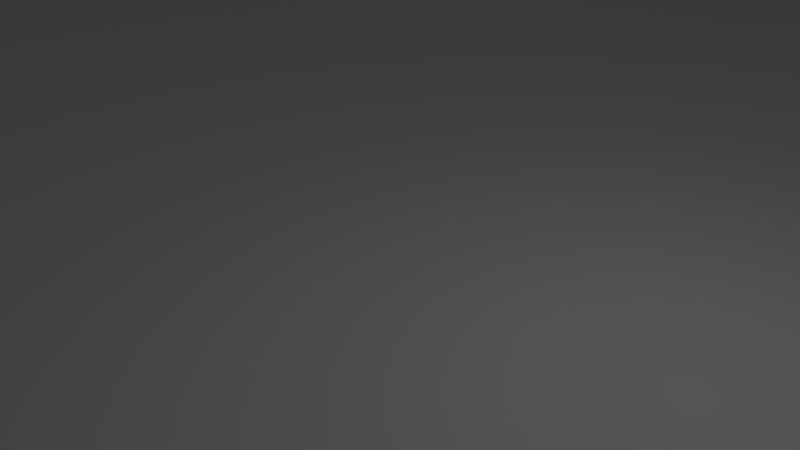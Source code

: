 # Source: opi_1.3_-_Vented.blend  (saved by Blender 2.79.0; exported with 4.5.12 LTS)
import bpy
from mathutils import Matrix  # noqa: F401  (used for matrix-valued properties, if any)

bpy.ops.wm.read_factory_settings(use_empty=True)
scene = bpy.context.scene
scene.name = 'Scene'

# ---- collections
col_collection_1 = bpy.data.collections.new('Collection 1'); scene.collection.children.link(col_collection_1)

# ---- world
world_world = bpy.data.worlds.new('World'); scene.world = world_world
world_world.color = (0.05088, 0.05088, 0.05088)
world_world.use_sun_shadow = False
world_world.sun_shadow_jitter_overblur = 0.0
world_world.cycles.sampling_method = 'MANUAL'

# ---- cameras
cam_camera = bpy.data.cameras.new('Camera')
cam_camera.clip_end = 100.0
cam_camera.lens = 35.0
cam_camera.sensor_width = 32.0
cam_camera.sensor_height = 18.0
cam_camera.ortho_scale = 7.314
cam_camera.dof.focus_distance = 0.0
cam_camera.dof.aperture_fstop = 128.0

# ---- lights
light_lamp = bpy.data.lights.new('Lamp', 'POINT')
light_lamp.transmission_factor = 0.0
light_lamp.cutoff_distance = 30.0
light_lamp.energy = 100.0
light_lamp.shadow_buffer_clip_start = 1.001
light_lamp.shadow_soft_size = 0.1
light_lamp.shadow_maximum_resolution = 0.006
light_lamp.use_absolute_resolution = True

# ---- meshes
me_orangepi_zero_case_bottom = bpy.data.meshes.new('Orangepi-Zero-Case-Bottom')
me_orangepi_zero_case_bottom.from_pydata([(28.27, 22.0, -1.5), (28.27, 22.0, 4.0), (28.27, 11.5, 4.0), (26.0, -22.0, -1.5), (26.0, -22.0, 4.0), (28.27, 11.5, 4.0), (24.5, 11.5, 4.0), (-23.75, 23.3, 4.0), (-24.5, 24.6, 4.0), (-25.12, 24.12, 4.0), (24.06, 23.06, 4.0), (27.4, 24.12, 4.0), (26.77, 24.6, 4.0), (23.75, 23.3, 4.0), (-23.78, -24.9, 4.0), (-23.39, -23.45, 4.0), (-23.75, -23.3, 4.0), (-24.5, -24.6, 4.0), (-24.06, -23.06, 4.0), (-25.12, -24.12, 4.0), (23.39, 23.45, 4.0), (26.05, 24.9, 4.0), (24.5, -24.6, 4.0), (25.12, -24.12, 4.0), (23.75, -23.3, 4.0), (24.06, -23.06, 4.0), (25.6, -23.5, 4.0), (24.3, -22.75, 4.0), (23.0, 23.5, 4.0), (25.27, 25.0, 4.0), (23.78, -24.9, 4.0), (23.39, -23.45, 4.0), (25.9, -22.78, 4.0), (24.45, -22.39, 4.0), (-24.3, -22.75, 4.0), (-25.6, -23.5, 4.0), (23.0, -25.0, 4.0), (23.0, -23.5, 4.0), (24.5, -22.0, 4.0), (-24.45, -22.39, 4.0), (-25.9, -22.78, 4.0), (-24.5, -22.0, 4.0), (-26.0, -22.0, 4.0), (24.5, 11.5, 4.0), (24.5, 22.0, 4.0), (24.45, 22.39, 4.0), (28.17, 22.78, 4.0), (-24.5, 22.0, 4.0), (-26.0, 22.0, 4.0), (24.3, 22.75, 4.0), (27.87, 23.5, 4.0), (-23.0, 23.5, 4.0), (-23.0, 25.0, 4.0), (-24.45, 22.39, 4.0), (-25.9, 22.78, 4.0), (-23.0, -25.0, 4.0), (-23.0, -23.5, 4.0), (-23.39, 23.45, 4.0), (-23.78, 24.9, 4.0), (-24.3, 22.75, 4.0), (-25.6, 23.5, 4.0), (-24.06, 23.06, 4.0), (26.05, 24.9, -1.5), (25.27, 25.0, -1.5), (26.77, 24.6, -1.5), (27.4, 24.12, -1.5), (27.87, 23.5, -1.5), (28.17, 22.78, -1.5), (25.5, -22.0, -2.0), (27.77, 22.0, -2.0), (25.9, -22.78, -1.5), (25.6, -23.5, -1.5), (25.12, -24.12, -1.5), (24.5, -24.6, -1.5), (23.78, -24.9, -1.5), (23.0, -25.0, -1.5), (24.5, 17.17, -0.5), (24.5, 20.83, 1.025), (24.5, 22.0, 0.5902), (24.5, 19.94, 1.121), (24.5, 19.11, 1.011), (24.5, 18.2, 0.684), (24.5, 17.17, 0.1213), (24.5, -17.17, 0.1213), (24.5, -17.97, 0.5754), (24.5, -17.17, -0.5), (24.5, -18.7, 0.8868), (24.5, -19.68, 1.107), (24.5, -20.48, 1.088), (24.5, -21.22, 0.9163), (24.5, -22.0, 0.5902), (23.24, -23.48, 0.4834), (23.0, -23.5, 0.5902), (23.53, -23.4, 0.3815), (23.8, -23.27, 0.3171), (24.03, -23.09, 0.2932), (24.23, -22.85, 0.309), (24.36, -22.64, 0.3505), (24.43, -22.47, 0.3999), (24.48, -22.27, 0.4704), (24.49, -22.13, 0.5298), (-20.68, -23.5, 1.107), (-21.48, -23.5, 1.088), (-22.22, -23.5, 0.9163), (-23.0, -23.5, 0.5902), (-19.7, -23.5, 0.8868), (-18.97, -23.5, 0.5754), (-18.17, -23.5, 0.1213), (18.17, -23.5, 0.1213), (18.17, -23.5, -0.5), (-18.17, -23.5, -0.5), (21.83, -23.5, 1.025), (20.94, -23.5, 1.121), (20.11, -23.5, 1.011), (19.2, -23.5, 0.684), (-24.48, -22.24, 0.4833), (-24.5, -22.0, 0.5902), (-24.4, -22.53, 0.3814), (-24.27, -22.8, 0.317), (-24.09, -23.03, 0.2932), (-23.85, -23.23, 0.3091), (-23.64, -23.36, 0.3506), (-23.47, -23.43, 0.4), (-23.27, -23.48, 0.4705), (-23.13, -23.49, 0.5299), (-24.5, 19.68, 1.107), (-24.5, 20.48, 1.088), (-24.5, 21.22, 0.9163), (-24.5, 22.0, 0.5902), (-24.5, 18.7, 0.8868), (-24.5, 17.97, 0.5754), (-24.5, 17.17, 0.1213), (-24.5, -17.17, 0.1213), (-24.5, -17.17, -0.5), (-24.5, 17.17, -0.5), (-24.5, -20.83, 1.025), (-24.5, -19.94, 1.121), (-24.5, -19.11, 1.011), (-24.5, -18.2, 0.684), (-23.24, 23.48, 0.4823), (-23.0, 23.5, 0.5902), (-23.53, 23.4, 0.3796), (-23.81, 23.26, 0.3151), (-23.99, 23.13, 0.2949), (-24.2, 22.9, 0.303), (-24.34, 22.68, 0.3409), (-24.41, 22.5, 0.3885), (-24.47, 22.3, 0.4574), (-24.49, 22.14, 0.5232), (-21.83, 23.5, 1.025), (-20.94, 23.5, 1.121), (-20.11, 23.5, 1.011), (-19.2, 23.5, 0.684), (-18.17, 23.5, 0.1213), (18.17, 23.5, -0.5), (-18.17, 23.5, -0.5), (18.17, 23.5, 0.1213), (18.97, 23.5, 0.5754), (19.7, 23.5, 0.8868), (20.68, 23.5, 1.107), (21.48, 23.5, 1.088), (22.22, 23.5, 0.9163), (23.0, 23.5, 0.5902), (24.47, 22.29, 0.464), (24.38, 22.58, 0.3652), (24.23, 22.86, 0.3074), (24.03, 23.09, 0.2933), (23.8, 23.27, 0.3177), (23.61, 23.37, 0.3598), (23.39, 23.45, 0.4244), (23.18, 23.49, 0.5062), (-23.0, 25.0, -1.5), (-25.9, 22.78, -1.5), (-26.0, 22.0, -1.5), (-25.6, 23.5, -1.5), (-25.12, 24.12, -1.5), (-24.5, 24.6, -1.5), (-23.78, 24.9, -1.5), (-26.0, -22.0, -1.5), (-23.78, -24.9, -1.5), (-23.0, -25.0, -1.5), (-24.5, -24.6, -1.5), (-25.12, -24.12, -1.5), (-25.6, -23.5, -1.5), (-25.9, -22.78, -1.5), (27.69, 22.65, -2.0), (27.44, 23.25, -2.0), (27.04, 23.77, -2.0), (26.52, 24.17, -2.0), (25.92, 24.41, -2.0), (25.27, 24.5, -2.0), (23.0, -24.5, -2.0), (23.65, -24.41, -2.0), (24.25, -24.17, -2.0), (24.77, -23.77, -2.0), (25.17, -23.25, -2.0), (25.41, -22.65, -2.0), (23.55, -22.4, -2.0), (22.88, -22.96, -2.0), (24.07, -21.69, -2.0), (22.08, -23.33, -2.0), (24.39, -20.87, -2.0), (21.22, -23.49, -2.0), (24.5, -20.0, -2.0), (20.34, -23.44, -2.0), (-24.47, -20.44, -2.0), (-24.25, -21.29, -2.0), (-25.5, -22.0, -2.0), (24.39, -19.13, -2.0), (19.51, -23.17, -2.0), (-24.47, -19.56, -2.0), (-24.25, -18.71, -2.0), (-18.45, 17.6, -2.0), (18.77, 17.3, -2.0), (18.77, -17.3, -2.0), (18.17, 17.94, -2.0), (-18.45, -17.6, -2.0), (-19.12, 17.04, -2.0), (-19.12, -17.04, -2.0), (-17.93, 18.31, -2.0), (17.75, 18.71, -2.0), (-19.92, 16.67, -2.0), (-19.92, -16.67, -2.0), (-17.61, 19.13, -2.0), (17.53, 19.56, -2.0), (-20.78, 16.51, -2.0), (-20.78, -16.51, -2.0), (-17.5, 20.0, -2.0), (17.53, 20.44, -2.0), (-21.66, 16.56, -2.0), (-21.66, -16.56, -2.0), (-17.61, 20.87, -2.0), (17.75, 21.29, -2.0), (-22.49, 16.83, -2.0), (-22.49, -16.83, -2.0), (-17.93, 21.69, -2.0), (18.17, 22.06, -2.0), (22.88, 17.04, -2.0), (23.55, -17.6, -2.0), (22.88, -17.04, -2.0), (23.55, 17.6, -2.0), (24.07, 18.31, -2.0), (24.07, -18.31, -2.0), (-23.23, 17.3, -2.0), (-23.23, -17.3, -2.0), (22.08, 16.67, -2.0), (22.08, -16.67, -2.0), (-18.45, 22.4, -2.0), (18.77, 22.7, -2.0), (24.39, 19.13, -2.0), (21.22, 16.51, -2.0), (21.22, -16.51, -2.0), (-23.83, 17.94, -2.0), (-23.83, -17.94, -2.0), (-18.45, -22.4, -2.0), (18.17, -22.06, -2.0), (18.77, -22.7, -2.0), (-19.12, 22.96, -2.0), (-19.12, -22.96, -2.0), (20.34, 16.56, -2.0), (20.34, -16.56, -2.0), (-24.25, 18.71, -2.0), (-17.93, -21.69, -2.0), (17.75, -21.29, -2.0), (24.5, 20.0, -2.0), (24.39, 20.87, -2.0), (-19.92, -23.33, -2.0), (-17.61, -20.87, -2.0), (17.53, -20.44, -2.0), (19.51, 16.83, -2.0), (19.51, -16.83, -2.0), (-17.5, -20.0, -2.0), (17.53, -19.56, -2.0), (24.07, 21.69, -2.0), (-17.61, -19.13, -2.0), (17.75, -18.71, -2.0), (-23.0, -24.5, -2.0), (-20.78, -23.49, -2.0), (-21.66, -23.44, -2.0), (23.55, 22.4, -2.0), (-22.49, -23.17, -2.0), (-23.65, -24.41, -2.0), (-17.93, -18.31, -2.0), (18.17, -17.94, -2.0), (-25.5, 22.0, -2.0), (-24.47, 19.56, -2.0), (-24.47, 20.44, -2.0), (-24.25, 21.29, -2.0), (-23.83, 22.06, -2.0), (-23.0, 24.5, -2.0), (-21.66, 23.44, -2.0), (-22.49, 23.17, -2.0), (-20.78, 23.49, -2.0), (-19.92, 23.33, -2.0), (-25.41, 22.65, -2.0), (-23.65, 24.41, -2.0), (-23.23, 22.7, -2.0), (22.88, 22.96, -2.0), (-25.17, 23.25, -2.0), (-24.25, 24.17, -2.0), (-24.77, 23.77, -2.0), (20.34, 23.44, -2.0), (19.51, 23.17, -2.0), (-23.23, -22.7, -2.0), (-24.25, -24.17, -2.0), (-24.77, -23.77, -2.0), (22.08, 23.33, -2.0), (-23.83, -22.06, -2.0), (-25.17, -23.25, -2.0), (21.22, 23.49, -2.0), (-25.41, -22.65, -2.0), (22.88, 23.25, 0.8713), (22.28, 22.71, 1.621), (24.03, 22.2, 0.8713), (22.91, 22.31, 1.621), (18.49, 22.79, 0.8713), (18.81, 22.05, 1.621), (19.39, 22.53, 1.621), (17.27, 22.52, 0.1213), (17.57, 21.53, 0.8713), (18.37, 21.45, 1.621), (16.7, 21.32, 0.1213), (16.5, 20.0, 0.1213), (16.67, 18.78, 0.1213), (17.57, 18.47, 0.8713), (18.0, 20.0, 1.621), (18.09, 19.25, 1.621), (18.37, 18.55, 1.621), (18.09, 20.75, 1.621), (21.56, 22.95, 1.621), (20.81, 22.99, 1.621), (20.07, 22.85, 1.621), (23.79, 18.9, 1.621), (23.98, 19.62, 1.621), (23.98, 20.38, 1.621), (17.16, 17.66, 0.1213), (18.49, 17.21, 0.8713), (18.81, 17.95, 1.621), (19.39, 17.47, 1.621), (17.93, 16.71, 0.1213), (18.94, 16.0, 0.1213), (19.84, 16.43, 0.8713), (20.07, 17.15, 1.621), (20.81, 17.01, 1.621), (20.09, 15.59, 0.1213), (21.39, 16.27, 0.8713), (21.56, 17.05, 1.621), (21.32, 15.51, 0.1213), (22.52, 15.76, 0.1213), (22.88, 16.75, 0.8713), (22.28, 17.29, 1.621), (22.91, 17.69, 1.621), (23.61, 16.33, 0.1213), (23.43, 18.24, 1.621), (23.79, 21.1, 1.621), (23.43, 21.76, 1.621), (17.27, 22.52, -0.5), (16.7, 21.32, -0.5), (16.5, 20.0, -0.5), (16.67, 18.78, -0.5), (17.16, 17.66, -0.5), (17.93, 16.71, -0.5), (18.94, 16.0, -0.5), (20.09, 15.59, -0.5), (21.32, 15.51, -0.5), (22.52, 15.76, -0.5), (23.61, 16.33, -0.5), (18.94, -16.0, -0.5), (20.09, -15.59, -0.5), (-17.16, 17.66, -0.5), (16.5, -20.0, -0.5), (16.67, -18.78, -0.5), (-16.67, -18.78, -0.5), (-17.93, 16.71, -0.5), (-16.5, -20.0, -0.5), (-17.93, -16.71, -0.5), (-18.94, 16.0, -0.5), (-18.94, -16.0, -0.5), (17.93, -16.71, -0.5), (-16.67, 18.78, -0.5), (17.16, -17.66, -0.5), (-17.16, -17.66, -0.5), (-20.09, 15.59, -0.5), (-20.09, -15.59, -0.5), (-16.5, 20.0, -0.5), (-21.32, 15.51, -0.5), (-21.32, -15.51, -0.5), (-16.7, 21.32, -0.5), (-22.52, 15.76, -0.5), (-22.52, -15.76, -0.5), (-17.27, 22.52, -0.5), (23.61, -16.33, -0.5), (-23.61, -16.33, -0.5), (-23.61, 16.33, -0.5), (22.52, -15.76, -0.5), (21.32, -15.51, -0.5), (-17.27, -22.52, -0.5), (17.27, -22.52, -0.5), (16.7, -21.32, -0.5), (-16.7, -21.32, -0.5), (17.27, -22.52, 0.1213), (16.7, -21.32, 0.1213), (16.5, -20.0, 0.1213), (16.67, -18.78, 0.1213), (17.16, -17.66, 0.1213), (17.93, -16.71, 0.1213), (18.94, -16.0, 0.1213), (20.09, -15.59, 0.1213), (21.32, -15.51, 0.1213), (22.52, -15.76, 0.1213), (23.61, -16.33, 0.1213), (23.98, -19.66, 1.621), (24.0, -20.0, 1.621), (21.0, -23.0, 1.621), (20.66, -22.98, 1.621), (23.98, -20.34, 1.621), (18.0, -20.0, 1.621), (18.02, -19.66, 1.621), (20.33, -22.92, 1.621), (18.08, -19.33, 1.621), (20.01, -22.83, 1.621), (18.17, -19.01, 1.621), (19.7, -22.7, 1.621), (18.3, -18.7, 1.621), (19.4, -22.54, 1.621), (23.92, -20.67, 1.621), (18.46, -18.4, 1.621), (19.13, -22.35, 1.621), (18.65, -18.13, 1.621), (18.88, -22.12, 1.621), (18.88, -17.88, 1.621), (18.65, -21.87, 1.621), (19.13, -17.65, 1.621), (19.4, -17.46, 1.621), (18.46, -21.6, 1.621), (23.83, -20.99, 1.621), (18.3, -21.3, 1.621), (19.7, -17.3, 1.621), (18.17, -20.99, 1.621), (20.01, -17.17, 1.621), (18.08, -20.67, 1.621), (20.33, -17.08, 1.621), (18.02, -20.34, 1.621), (23.7, -21.3, 1.621), (20.66, -17.02, 1.621), (23.54, -21.6, 1.621), (21.0, -17.0, 1.621), (21.34, -17.02, 1.621), (21.67, -17.08, 1.621), (23.35, -21.87, 1.621), (21.99, -17.17, 1.621), (22.3, -17.3, 1.621), (23.12, -22.12, 1.621), (22.6, -17.46, 1.621), (22.87, -22.35, 1.621), (22.87, -17.65, 1.621), (22.6, -22.54, 1.621), (23.12, -17.88, 1.621), (23.35, -18.13, 1.621), (22.3, -22.7, 1.621), (21.99, -22.83, 1.621), (23.54, -18.4, 1.621), (21.67, -22.92, 1.621), (23.7, -18.7, 1.621), (23.83, -19.01, 1.621), (21.34, -22.98, 1.621), (23.92, -19.33, 1.621), (-23.98, -20.34, 1.621), (-24.0, -20.0, 1.621), (-20.66, -22.98, 1.621), (-21.0, -23.0, 1.621), (-20.33, -22.92, 1.621), (-18.02, -19.66, 1.621), (-18.0, -20.0, 1.621), (-16.5, -20.0, 0.1213), (-16.67, -18.78, 0.1213), (-20.01, -22.83, 1.621), (-18.08, -19.33, 1.621), (-23.92, -20.67, 1.621), (-19.7, -22.7, 1.621), (-18.17, -19.01, 1.621), (-18.3, -18.7, 1.621), (-17.16, -17.66, 0.1213), (-19.4, -22.54, 1.621), (-19.13, -22.35, 1.621), (-23.83, -20.99, 1.621), (-18.46, -18.4, 1.621), (-18.65, -18.13, 1.621), (-18.88, -22.12, 1.621), (-17.93, -16.71, 0.1213), (-17.27, -22.52, 0.1213), (-18.88, -17.88, 1.621), (-18.65, -21.87, 1.621), (-19.13, -17.65, 1.621), (-23.7, -21.3, 1.621), (-18.46, -21.6, 1.621), (-19.4, -17.46, 1.621), (-18.3, -21.3, 1.621), (-16.7, -21.32, 0.1213), (-18.94, -16.0, 0.1213), (-18.17, -20.99, 1.621), (-19.7, -17.3, 1.621), (-18.08, -20.67, 1.621), (-20.01, -17.17, 1.621), (-20.09, -15.59, 0.1213), (-18.02, -20.34, 1.621), (-23.54, -21.6, 1.621), (-20.33, -17.08, 1.621), (-23.35, -21.87, 1.621), (-20.66, -17.02, 1.621), (-21.32, -15.51, 0.1213), (-21.0, -17.0, 1.621), (-23.12, -22.12, 1.621), (-21.34, -17.02, 1.621), (-21.67, -17.08, 1.621), (-22.52, -15.76, 0.1213), (-22.87, -22.35, 1.621), (-21.99, -17.17, 1.621), (-22.3, -17.3, 1.621), (-23.61, -16.33, 0.1213), (-22.6, -22.54, 1.621), (-22.6, -17.46, 1.621), (-22.3, -22.7, 1.621), (-22.87, -17.65, 1.621), (-23.12, -17.88, 1.621), (-21.99, -22.83, 1.621), (-23.35, -18.13, 1.621), (-21.67, -22.92, 1.621), (-23.54, -18.4, 1.621), (-21.34, -22.98, 1.621), (-23.7, -18.7, 1.621), (-23.83, -19.01, 1.621), (-23.92, -19.33, 1.621), (-23.98, -19.66, 1.621), (-23.98, 19.66, 1.621), (-24.0, 20.0, 1.621), (-23.98, 20.34, 1.621), (-21.0, 23.0, 1.621), (-20.66, 22.98, 1.621), (-16.5, 20.0, 0.1213), (-18.0, 20.0, 1.621), (-18.02, 19.66, 1.621), (-16.67, 18.78, 0.1213), (-20.33, 22.92, 1.621), (-18.08, 19.33, 1.621), (-20.01, 22.83, 1.621), (-18.17, 19.01, 1.621), (-19.7, 22.7, 1.621), (-18.3, 18.7, 1.621), (-17.16, 17.66, 0.1213), (-19.4, 22.54, 1.621), (-23.92, 20.67, 1.621), (-18.46, 18.4, 1.621), (-19.13, 22.35, 1.621), (-18.65, 18.13, 1.621), (-17.93, 16.71, 0.1213), (-18.88, 22.12, 1.621), (-18.88, 17.88, 1.621), (-17.27, 22.52, 0.1213), (-18.65, 21.87, 1.621), (-19.13, 17.65, 1.621), (-19.4, 17.46, 1.621), (-23.83, 20.99, 1.621), (-18.94, 16.0, 0.1213), (-18.46, 21.6, 1.621), (-16.7, 21.32, 0.1213), (-18.3, 21.3, 1.621), (-19.7, 17.3, 1.621), (-18.17, 20.99, 1.621), (-20.01, 17.17, 1.621), (-20.09, 15.59, 0.1213), (-18.08, 20.67, 1.621), (-20.33, 17.08, 1.621), (-23.7, 21.3, 1.621), (-18.02, 20.34, 1.621), (-20.66, 17.02, 1.621), (-21.32, 15.51, 0.1213), (-23.54, 21.6, 1.621), (-21.0, 17.0, 1.621), (-21.34, 17.02, 1.621), (-21.67, 17.08, 1.621), (-22.52, 15.76, 0.1213), (-23.35, 21.87, 1.621), (-21.99, 17.17, 1.621), (-22.3, 17.3, 1.621), (-23.12, 22.12, 1.621), (-23.61, 16.33, 0.1213), (-22.6, 17.46, 1.621), (-22.87, 22.35, 1.621), (-22.87, 17.65, 1.621), (-22.6, 22.54, 1.621), (-23.12, 17.88, 1.621), (-23.35, 18.13, 1.621), (-22.3, 22.7, 1.621), (-23.54, 18.4, 1.621), (-21.99, 22.83, 1.621), (-21.67, 22.92, 1.621), (-23.7, 18.7, 1.621), (-23.83, 19.01, 1.621), (-21.34, 22.98, 1.621), (-23.92, 19.33, 1.621), (21.93, -17.15, -1.5), (21.19, -17.01, -1.5), (22.61, -17.47, -1.5), (23.19, -17.95, -1.5), (23.91, -20.75, -1.5), (24.0, -20.0, -1.5), (23.63, -18.55, -1.5), (23.63, -21.45, -1.5), (23.91, -19.25, -1.5), (23.19, -22.05, -1.5), (22.61, -22.53, -1.5), (21.93, -22.85, -1.5), (21.19, -22.99, -1.5), (20.44, -22.95, -1.5), (19.72, -22.71, -1.5), (19.09, -22.31, -1.5), (18.57, -21.76, -1.5), (18.21, -21.1, -1.5), (18.02, -20.38, -1.5), (18.02, -19.62, -1.5), (18.21, -18.9, -1.5), (18.57, -18.24, -1.5), (19.09, -17.69, -1.5), (19.72, -17.29, -1.5), (20.44, -17.05, -1.5), (21.93, 22.85, -1.5), (21.19, 22.99, -1.5), (22.61, 22.53, -1.5), (23.19, 22.05, -1.5), (23.91, 19.25, -1.5), (24.0, 20.0, -1.5), (23.63, 21.45, -1.5), (23.63, 18.55, -1.5), (23.91, 20.75, -1.5), (23.19, 17.95, -1.5), (22.61, 17.47, -1.5), (21.93, 17.15, -1.5), (21.19, 17.01, -1.5), (20.44, 17.05, -1.5), (19.72, 17.29, -1.5), (19.09, 17.69, -1.5), (18.57, 18.24, -1.5), (18.21, 18.9, -1.5), (18.02, 19.62, -1.5), (18.02, 20.38, -1.5), (18.21, 21.1, -1.5), (18.57, 21.76, -1.5), (19.09, 22.31, -1.5), (19.72, 22.71, -1.5), (20.44, 22.95, -1.5), (-20.07, 22.85, -1.5), (-20.81, 22.99, -1.5), (-19.39, 22.53, -1.5), (-18.81, 22.05, -1.5), (-18.09, 19.25, -1.5), (-18.0, 20.0, -1.5), (-18.37, 21.45, -1.5), (-18.37, 18.55, -1.5), (-18.09, 20.75, -1.5), (-18.81, 17.95, -1.5), (-19.39, 17.47, -1.5), (-20.07, 17.15, -1.5), (-20.81, 17.01, -1.5), (-21.56, 17.05, -1.5), (-22.28, 17.29, -1.5), (-22.91, 17.69, -1.5), (-23.43, 18.24, -1.5), (-23.79, 18.9, -1.5), (-23.98, 19.62, -1.5), (-23.98, 20.38, -1.5), (-23.79, 21.1, -1.5), (-23.43, 21.76, -1.5), (-22.91, 22.31, -1.5), (-22.28, 22.71, -1.5), (-21.56, 22.95, -1.5), (-20.07, -17.15, -1.5), (-20.81, -17.01, -1.5), (-19.39, -17.47, -1.5), (-18.81, -17.95, -1.5), (-18.09, -20.75, -1.5), (-18.0, -20.0, -1.5), (-18.37, -18.55, -1.5), (-18.37, -21.45, -1.5), (-18.09, -19.25, -1.5), (-18.81, -22.05, -1.5), (-19.39, -22.53, -1.5), (-20.07, -22.85, -1.5), (-20.81, -22.99, -1.5), (-21.56, -22.95, -1.5), (-22.28, -22.71, -1.5), (-22.91, -22.31, -1.5), (-23.43, -21.76, -1.5), (-23.79, -21.1, -1.5), (-23.98, -20.38, -1.5), (-23.98, -19.62, -1.5), (-23.79, -18.9, -1.5), (-23.43, -18.24, -1.5), (-22.91, -17.69, -1.5), (-22.28, -17.29, -1.5), (-21.56, -17.05, -1.5), (20.81, 22.99, 2.5), (21.56, 22.95, 2.5), (20.07, 22.85, 2.5), (19.39, 22.53, 2.5), (18.09, 19.25, 2.5), (18.0, 20.0, 2.5), (18.81, 22.05, 2.5), (18.37, 18.55, 2.5), (18.37, 21.45, 2.5), (18.81, 17.95, 2.5), (18.09, 20.75, 2.5), (19.39, 17.47, 2.5), (20.07, 17.15, 2.5), (20.81, 17.01, 2.5), (21.56, 17.05, 2.5), (22.28, 17.29, 2.5), (22.91, 17.69, 2.5), (23.43, 18.24, 2.5), (23.79, 18.9, 2.5), (23.98, 19.62, 2.5), (23.98, 20.38, 2.5), (23.79, 21.1, 2.5), (23.43, 21.76, 2.5), (22.91, 22.31, 2.5), (22.28, 22.71, 2.5), (18.02, -19.66, 2.5), (18.0, -20.0, 2.5), (18.08, -19.33, 2.5), (18.17, -19.01, 2.5), (18.3, -18.7, 2.5), (18.46, -18.4, 2.5), (18.65, -18.13, 2.5), (18.88, -17.88, 2.5), (19.13, -17.65, 2.5), (19.4, -17.46, 2.5), (19.7, -17.3, 2.5), (20.01, -17.17, 2.5), (20.33, -17.08, 2.5), (20.66, -17.02, 2.5), (21.0, -17.0, 2.5), (21.34, -17.02, 2.5), (21.67, -17.08, 2.5), (21.99, -17.17, 2.5), (22.3, -17.3, 2.5), (22.6, -17.46, 2.5), (22.87, -17.65, 2.5), (23.12, -17.88, 2.5), (23.35, -18.13, 2.5), (23.54, -18.4, 2.5), (23.7, -18.7, 2.5), (23.83, -19.01, 2.5), (23.92, -19.33, 2.5), (23.98, -19.66, 2.5), (24.0, -20.0, 2.5), (23.98, -20.34, 2.5), (23.92, -20.67, 2.5), (23.83, -20.99, 2.5), (23.7, -21.3, 2.5), (23.54, -21.6, 2.5), (23.35, -21.87, 2.5), (23.12, -22.12, 2.5), (22.87, -22.35, 2.5), (22.6, -22.54, 2.5), (22.3, -22.7, 2.5), (21.99, -22.83, 2.5), (21.67, -22.92, 2.5), (21.34, -22.98, 2.5), (21.0, -23.0, 2.5), (20.66, -22.98, 2.5), (20.33, -22.92, 2.5), (20.01, -22.83, 2.5), (19.7, -22.7, 2.5), (19.4, -22.54, 2.5), (19.13, -22.35, 2.5), (18.88, -22.12, 2.5), (18.65, -21.87, 2.5), (18.46, -21.6, 2.5), (18.3, -21.3, 2.5), (18.17, -20.99, 2.5), (18.08, -20.67, 2.5), (18.02, -20.34, 2.5), (-18.02, -19.66, 2.5), (-18.0, -20.0, 2.5), (-18.08, -19.33, 2.5), (-18.17, -19.01, 2.5), (-18.3, -18.7, 2.5), (-18.46, -18.4, 2.5), (-18.65, -18.13, 2.5), (-18.88, -17.88, 2.5), (-19.13, -17.65, 2.5), (-19.4, -17.46, 2.5), (-19.7, -17.3, 2.5), (-20.01, -17.17, 2.5), (-20.33, -17.08, 2.5), (-20.66, -17.02, 2.5), (-21.0, -17.0, 2.5), (-21.34, -17.02, 2.5), (-21.67, -17.08, 2.5), (-21.99, -17.17, 2.5), (-22.3, -17.3, 2.5), (-22.6, -17.46, 2.5), (-22.87, -17.65, 2.5), (-23.12, -17.88, 2.5), (-23.35, -18.13, 2.5), (-23.54, -18.4, 2.5), (-23.7, -18.7, 2.5), (-23.83, -19.01, 2.5), (-23.92, -19.33, 2.5), (-23.98, -19.66, 2.5), (-24.0, -20.0, 2.5), (-23.98, -20.34, 2.5), (-23.92, -20.67, 2.5), (-23.83, -20.99, 2.5), (-23.7, -21.3, 2.5), (-23.54, -21.6, 2.5), (-23.35, -21.87, 2.5), (-23.12, -22.12, 2.5), (-22.87, -22.35, 2.5), (-22.6, -22.54, 2.5), (-22.3, -22.7, 2.5), (-21.99, -22.83, 2.5), (-21.67, -22.92, 2.5), (-21.34, -22.98, 2.5), (-21.0, -23.0, 2.5), (-20.66, -22.98, 2.5), (-20.33, -22.92, 2.5), (-20.01, -22.83, 2.5), (-19.7, -22.7, 2.5), (-19.4, -22.54, 2.5), (-19.13, -22.35, 2.5), (-18.88, -22.12, 2.5), (-18.65, -21.87, 2.5), (-18.46, -21.6, 2.5), (-18.3, -21.3, 2.5), (-18.17, -20.99, 2.5), (-18.08, -20.67, 2.5), (-18.02, -20.34, 2.5), (-18.02, 19.66, 2.5), (-18.0, 20.0, 2.5), (-18.08, 19.33, 2.5), (-18.17, 19.01, 2.5), (-18.3, 18.7, 2.5), (-18.46, 18.4, 2.5), (-18.65, 18.13, 2.5), (-18.88, 17.88, 2.5), (-19.13, 17.65, 2.5), (-19.4, 17.46, 2.5), (-19.7, 17.3, 2.5), (-20.01, 17.17, 2.5), (-20.33, 17.08, 2.5), (-20.66, 17.02, 2.5), (-21.0, 17.0, 2.5), (-21.34, 17.02, 2.5), (-21.67, 17.08, 2.5), (-21.99, 17.17, 2.5), (-22.3, 17.3, 2.5), (-22.6, 17.46, 2.5), (-22.87, 17.65, 2.5), (-23.12, 17.88, 2.5), (-23.35, 18.13, 2.5), (-23.54, 18.4, 2.5), (-23.7, 18.7, 2.5), (-23.83, 19.01, 2.5), (-23.92, 19.33, 2.5), (-23.98, 19.66, 2.5), (-24.0, 20.0, 2.5), (-23.98, 20.34, 2.5), (-23.92, 20.67, 2.5), (-23.83, 20.99, 2.5), (-23.7, 21.3, 2.5), (-23.54, 21.6, 2.5), (-23.35, 21.87, 2.5), (-23.12, 22.12, 2.5), (-22.87, 22.35, 2.5), (-22.6, 22.54, 2.5), (-22.3, 22.7, 2.5), (-21.99, 22.83, 2.5), (-21.67, 22.92, 2.5), (-21.34, 22.98, 2.5), (-21.0, 23.0, 2.5), (-20.66, 22.98, 2.5), (-20.33, 22.92, 2.5), (-20.01, 22.83, 2.5), (-19.7, 22.7, 2.5), (-19.4, 22.54, 2.5), (-19.13, 22.35, 2.5), (-18.88, 22.12, 2.5), (-18.65, 21.87, 2.5), (-18.46, 21.6, 2.5), (-18.3, 21.3, 2.5), (-18.17, 20.99, 2.5), (-18.08, 20.67, 2.5), (-18.02, 20.34, 2.5), (21.78, -17.1, -0.5), (22.5, -17.4, -0.5), (23.12, -17.88, -0.5), (24.0, -20.0, -0.5), (23.9, -20.78, -0.5), (23.6, -18.5, -0.5), (23.6, -21.5, -0.5), (23.9, -19.22, -0.5), (23.12, -22.12, -0.5), (22.5, -22.6, -0.5), (21.78, -22.9, -0.5), (21.0, -23.0, -0.5), (20.22, -22.9, -0.5), (19.5, -22.6, -0.5), (18.88, -22.12, -0.5), (18.4, -21.5, -0.5), (18.1, -20.78, -0.5), (18.0, -20.0, -0.5), (18.1, -19.22, -0.5), (18.4, -18.5, -0.5), (18.88, -17.88, -0.5), (19.5, -17.4, -0.5), (20.22, -17.1, -0.5), (21.0, -17.0, -0.5), (22.5, 22.6, -0.5), (21.78, 22.9, -0.5), (23.12, 22.12, -0.5), (24.0, 20.0, -0.5), (23.9, 19.22, -0.5), (23.6, 21.5, -0.5), (23.9, 20.78, -0.5), (23.6, 18.5, -0.5), (23.12, 17.88, -0.5), (22.5, 17.4, -0.5), (21.78, 17.1, -0.5), (21.0, 17.0, -0.5), (20.22, 17.1, -0.5), (19.5, 17.4, -0.5), (18.88, 17.88, -0.5), (18.4, 18.5, -0.5), (18.1, 19.22, -0.5), (18.0, 20.0, -0.5), (18.1, 20.78, -0.5), (18.4, 21.5, -0.5), (18.88, 22.12, -0.5), (19.5, 22.6, -0.5), (20.22, 22.9, -0.5), (21.0, 23.0, -0.5), (-21.56, 22.95, -0.5), (-20.81, 22.99, -0.5), (-20.07, 22.85, -0.5), (-18.09, 19.25, -0.5), (-18.0, 20.0, -0.5), (-19.39, 22.53, -0.5), (-18.37, 18.55, -0.5), (-18.81, 22.05, -0.5), (-18.37, 21.45, -0.5), (-18.81, 17.95, -0.5), (-18.09, 20.75, -0.5), (-19.39, 17.47, -0.5), (-20.07, 17.15, -0.5), (-20.81, 17.01, -0.5), (-21.56, 17.05, -0.5), (-22.28, 17.29, -0.5), (-22.91, 17.69, -0.5), (-23.43, 18.24, -0.5), (-23.79, 18.9, -0.5), (-23.98, 19.62, -0.5), (-23.98, 20.38, -0.5), (-23.79, 21.1, -0.5), (-23.43, 21.76, -0.5), (-22.91, 22.31, -0.5), (-22.28, 22.71, -0.5), (-20.81, -17.01, -0.5), (-21.56, -17.05, -0.5), (-20.07, -17.15, -0.5), (-18.09, -20.75, -0.5), (-18.0, -20.0, -0.5), (-19.39, -17.47, -0.5), (-18.81, -17.95, -0.5), (-18.37, -21.45, -0.5), (-18.37, -18.55, -0.5), (-18.81, -22.05, -0.5), (-18.09, -19.25, -0.5), (-19.39, -22.53, -0.5), (-20.07, -22.85, -0.5), (-20.81, -22.99, -0.5), (-21.56, -22.95, -0.5), (-22.28, -22.71, -0.5), (-22.91, -22.31, -0.5), (-23.43, -21.76, -0.5), (-23.79, -21.1, -0.5), (-23.98, -20.38, -0.5), (-23.98, -19.62, -0.5), (-23.79, -18.9, -0.5), (-23.43, -18.24, -0.5), (-22.91, -17.69, -0.5), (-22.28, -17.29, -0.5), (19.91, 21.03, 2.5), (20.2, 21.27, 2.5), (22.21, 19.12, 2.5), (21.96, 18.84, 2.5), (22.21, 20.88, 2.5), (21.96, 21.16, 2.5), (21.64, 21.36, 2.5), (19.69, 20.72, 2.5), (19.55, 20.37, 2.5), (22.39, 20.55, 2.5), (21.64, 18.64, 2.5), (21.28, 18.53, 2.5), (21.28, 21.47, 2.5), (19.5, 20.0, 2.5), (20.91, 18.5, 2.5), (22.49, 20.19, 2.5), (19.55, 19.63, 2.5), (20.91, 21.5, 2.5), (20.54, 18.57, 2.5), (19.69, 19.28, 2.5), (22.49, 19.81, 2.5), (20.2, 18.73, 2.5), (20.54, 21.43, 2.5), (19.91, 18.97, 2.5), (22.39, 19.45, 2.5), (19.69, -19.28, 2.5), (19.69, -20.72, 2.5), (19.55, -20.37, 2.5), (20.54, -18.57, 2.5), (20.2, -18.73, 2.5), (21.28, -18.53, 2.5), (21.64, -18.64, 2.5), (22.21, -19.12, 2.5), (19.91, -21.03, 2.5), (20.2, -21.27, 2.5), (19.91, -18.97, 2.5), (21.96, -21.16, 2.5), (21.96, -18.84, 2.5), (22.21, -20.88, 2.5), (21.64, -21.36, 2.5), (22.39, -20.55, 2.5), (21.28, -21.47, 2.5), (22.49, -20.19, 2.5), (20.91, -21.5, 2.5), (22.49, -19.81, 2.5), (19.5, -20.0, 2.5), (20.91, -18.5, 2.5), (20.54, -21.43, 2.5), (19.55, -19.63, 2.5), (22.39, -19.45, 2.5), (-19.69, -19.28, 2.5), (-19.55, -20.37, 2.5), (-19.69, -20.72, 2.5), (-20.54, -18.57, 2.5), (-20.2, -18.73, 2.5), (-21.64, -18.64, 2.5), (-21.28, -18.53, 2.5), (-22.21, -19.12, 2.5), (-19.91, -21.03, 2.5), (-20.2, -21.27, 2.5), (-19.91, -18.97, 2.5), (-21.96, -21.16, 2.5), (-21.96, -18.84, 2.5), (-22.21, -20.88, 2.5), (-21.64, -21.36, 2.5), (-22.39, -20.55, 2.5), (-21.28, -21.47, 2.5), (-22.49, -20.19, 2.5), (-20.91, -21.5, 2.5), (-22.49, -19.81, 2.5), (-19.5, -20.0, 2.5), (-20.91, -18.5, 2.5), (-20.54, -21.43, 2.5), (-19.55, -19.63, 2.5), (-22.39, -19.45, 2.5), (-19.69, 19.28, 2.5), (-19.69, 20.72, 2.5), (-19.55, 20.37, 2.5), (-20.54, 18.57, 2.5), (-20.2, 18.73, 2.5), (-21.28, 18.53, 2.5), (-21.64, 18.64, 2.5), (-22.21, 19.12, 2.5), (-19.91, 21.03, 2.5), (-20.2, 21.27, 2.5), (-19.91, 18.97, 2.5), (-21.96, 21.16, 2.5), (-21.96, 18.84, 2.5), (-22.21, 20.88, 2.5), (-21.64, 21.36, 2.5), (-22.39, 20.55, 2.5), (-21.28, 21.47, 2.5), (-22.49, 20.19, 2.5), (-20.91, 21.5, 2.5), (-22.49, 19.81, 2.5), (-20.91, 18.5, 2.5), (-19.5, 20.0, 2.5), (-20.54, 21.43, 2.5), (-19.55, 19.63, 2.5), (-22.39, 19.45, 2.5), (21.96, -21.16, 1.0), (21.64, -21.36, 1.0), (21.28, -21.47, 1.0), (19.55, -19.63, 1.0), (19.5, -20.0, 1.0), (20.91, -21.5, 1.0), (19.69, -19.28, 1.0), (20.54, -21.43, 1.0), (19.91, -18.97, 1.0), (20.2, -18.73, 1.0), (20.2, -21.27, 1.0), (19.91, -21.03, 1.0), (20.54, -18.57, 1.0), (19.69, -20.72, 1.0), (20.91, -18.5, 1.0), (19.55, -20.37, 1.0), (21.28, -18.53, 1.0), (21.64, -18.64, 1.0), (21.96, -18.84, 1.0), (22.21, -19.12, 1.0), (22.39, -19.45, 1.0), (22.49, -19.81, 1.0), (22.49, -20.19, 1.0), (22.39, -20.55, 1.0), (22.21, -20.88, 1.0), (21.96, 21.16, 1.0), (21.64, 21.36, 1.0), (21.28, 21.47, 1.0), (19.5, 20.0, 1.0), (19.55, 19.63, 1.0), (20.91, 21.5, 1.0), (19.69, 19.28, 1.0), (20.54, 21.43, 1.0), (19.91, 18.97, 1.0), (20.2, 18.73, 1.0), (20.2, 21.27, 1.0), (19.91, 21.03, 1.0), (20.54, 18.57, 1.0), (19.69, 20.72, 1.0), (20.91, 18.5, 1.0), (19.55, 20.37, 1.0), (21.28, 18.53, 1.0), (21.64, 18.64, 1.0), (21.96, 18.84, 1.0), (22.21, 19.12, 1.0), (22.39, 19.45, 1.0), (22.49, 19.81, 1.0), (22.49, 20.19, 1.0), (22.39, 20.55, 1.0), (22.21, 20.88, 1.0), (-22.21, 20.88, 1.0), (-21.96, 21.16, 1.0), (-21.64, 21.36, 1.0), (-19.5, 20.0, 1.0), (-21.28, 21.47, 1.0), (-19.55, 19.63, 1.0), (-19.69, 19.28, 1.0), (-20.91, 21.5, 1.0), (-19.91, 18.97, 1.0), (-20.54, 21.43, 1.0), (-20.2, 21.27, 1.0), (-20.2, 18.73, 1.0), (-19.91, 21.03, 1.0), (-20.54, 18.57, 1.0), (-19.69, 20.72, 1.0), (-19.55, 20.37, 1.0), (-20.91, 18.5, 1.0), (-21.28, 18.53, 1.0), (-21.64, 18.64, 1.0), (-21.96, 18.84, 1.0), (-22.21, 19.12, 1.0), (-22.39, 19.45, 1.0), (-22.49, 19.81, 1.0), (-22.49, 20.19, 1.0), (-22.39, 20.55, 1.0), (-22.21, -20.88, 1.0), (-21.96, -21.16, 1.0), (-21.64, -21.36, 1.0), (-19.5, -20.0, 1.0), (-21.28, -21.47, 1.0), (-19.55, -19.63, 1.0), (-19.69, -19.28, 1.0), (-20.91, -21.5, 1.0), (-19.91, -18.97, 1.0), (-20.54, -21.43, 1.0), (-20.2, -21.27, 1.0), (-20.2, -18.73, 1.0), (-19.91, -21.03, 1.0), (-20.54, -18.57, 1.0), (-19.69, -20.72, 1.0), (-19.55, -20.37, 1.0), (-20.91, -18.5, 1.0), (-21.28, -18.53, 1.0), (-21.64, -18.64, 1.0), (-21.96, -18.84, 1.0), (-22.21, -19.12, 1.0), (-22.39, -19.45, 1.0), (-22.49, -19.81, 1.0), (-22.49, -20.19, 1.0), (-22.39, -20.55, 1.0), (28.27, -1.5, 4.0), (24.5, -1.5, 4.0), (25.5, -5.578, -2.0), (28.27, -1.5, 0.4398), (28.27, 11.5, 0.4398), (24.5, 11.5, 0.4398), (24.5, -1.5, 0.4398), (26.0, -5.578, 4.0), (26.0, -5.578, -1.5), (28.27, -1.807, 4.0), (28.27, -1.807, -1.5), (27.61, -1.807, -2.0), (28.27, 16.75, 4.0), (28.27, 16.75, -1.5), (27.61, 16.75, -2.0), (21.28, 18.53, 2.5), (27.49, -1.5, 4.0), (27.49, 11.5, 4.0), (27.49, -1.5, 0.4398), (27.49, 11.5, 0.4398), (27.21, 17.38, 0.4398)], [], [(211, 253, 697, 696), (631, 634, 265, 264), (437, 736, 737, 439), (798, 797, 513, 514), (0, 67, 46, 1), (1148, 948, 951, 1150), (271, 267, 680, 681), (616, 615, 209, 256), (815, 814, 494, 506), (453, 745, 746, 455), (593, 876, 877, 595), (602, 625, 260, 251), (1176, 1174, 1060, 1064), (981, 689, 690, 982), (435, 757, 758, 443), (974, 683, 685, 976), (439, 737, 738, 441), (611, 610, 197, 198), (220, 224, 644, 643), (809, 808, 532, 533), (714, 713, 342, 343), (62, 63, 29, 21), (615, 614, 204, 209), (1144, 1143, 965, 966), (177, 176, 8, 58), (949, 654, 657, 950), (708, 705, 326, 327), (587, 857, 858, 589), (335, 323, 359, 360), (176, 175, 9, 8), (1176, 1177, 978, 979), (693, 692, 307, 206), (371, 403, 404, 380), (538, 881, 882, 543), (441, 738, 739, 444), (70, 71, 195, 196), (169, 168, 13, 20), (118, 117, 39, 34), (93, 91, 31), (119, 118, 34, 18), (164, 165, 313, 163), (97, 96, 27), (122, 121, 16, 15), (99, 98, 33), (934, 935, 1120, 1121), (926, 635, 636, 927), (567, 848, 849, 569), (625, 624, 270, 260), (1160, 957, 958, 1161), (1181, 1182, 970, 974), (91, 92, 37, 31), (323, 335, 324, 327, 326), (117, 115, 39), (143, 142, 7, 61), (96, 95, 25, 27), (121, 120, 16), (123, 122, 15), (100, 99, 33, 38), (43, 6, 44, 78, 77, 79, 80, 81, 82, 76, 85, 83, 84, 86, 87, 88, 89, 90, 100, 38, 1193, 1198, 1197), (785, 784, 477, 480), (600, 864, 865, 534), (94, 93, 31, 24), (500, 497, 495, 490, 498), (575, 578, 576, 570, 572), (141, 139, 57), (144, 61, 59), (144, 143, 61), (145, 144, 59), (147, 146, 53), (323, 326, 325, 322), (475, 474, 374, 372), (952, 950, 657, 659), (164, 45, 49), (164, 163, 45), (165, 164, 49), (317, 331, 158, 157), (120, 119, 18, 16), (168, 167, 13), (137, 136, 468, 533, 532), (319, 321, 328, 320), (1084, 1086, 1164, 1165), (1017, 1098, 1100, 1027), (182, 183, 308, 305), (1154, 1152, 947, 949), (1071, 1153, 1155, 1070), (178, 184, 40, 42), (268, 272, 620, 619), (1117, 1141, 996, 997), (309, 306, 626, 627), (561, 847, 848, 567), (583, 855, 856, 584), (821, 820, 522, 525), (284, 207, 178, 173), (658, 655, 223, 219), (226, 222, 676, 677), (596, 878, 879, 599), (703, 701, 330, 331), (1156, 1154, 949, 950), (784, 782, 472, 477), (705, 706, 325, 326), (172, 174, 298, 294), (712, 710, 337, 338), (1081, 1144, 1146, 1083), (1183, 1180, 1045, 1063), (1012, 1007, 1139, 1138), (395, 408, 409, 394), (1130, 1128, 992, 999), (379, 542, 549, 369), (309, 190, 189, 188, 187, 186, 185, 69, 208, 242, 238, 239, 246, 251, 260, 270, 214, 283, 216, 218, 222, 226, 230, 234, 244, 252, 243, 233, 229, 225, 221, 217, 212, 219, 223, 227, 231, 235, 232, 228, 224, 220, 215, 213, 269, 259, 250, 245, 237, 240, 241, 249, 264, 265, 273, 279, 297, 306), (1177, 1179, 976, 978), (344, 340, 362, 363), (1024, 1111, 1112, 1041), (421, 729, 730, 423), (286, 287, 671, 670), (179, 181, 304, 281), (633, 630, 249, 241), (333, 334, 721, 720), (1190, 1191, 985, 986), (1072, 1159, 1160, 1073), (1067, 1148, 1150, 1077), (971, 681, 680, 970), (990, 991, 1185, 1186), (1177, 1176, 1064, 1051), (346, 345, 349, 350), (1022, 1108, 1109, 1023), (947, 944, 651, 653), (688, 687, 266, 277), (1142, 1166, 963, 964), (114, 113, 418, 420, 422), (98, 97, 27, 33), (530, 528, 526, 138), (145, 146, 582, 585, 143, 144), (315, 156, 318), (314, 355, 313, 311), (942, 966, 674, 675), (319, 318, 321), (319, 315, 318), (1119, 1122, 941, 919), (28, 51, 140, 149, 150, 151, 152, 153, 155, 154, 156, 157, 158, 159, 160, 161, 162, 170), (904, 612, 613, 905), (1103, 1102, 907, 908), (170, 162, 311, 168, 169), (1147, 945, 948, 1148), (609, 606, 897, 901), (333, 80, 79), (121, 122, 123, 124, 104, 520, 516, 512, 119, 120), (401, 440, 442, 416, 402), (336, 338, 337), (894, 895, 1109, 1108), (336, 339, 340, 341, 342, 338), (345, 343, 342, 341, 344, 347), (341, 340, 344), (345, 346, 343), (1099, 1097, 905, 906), (345, 347, 348), (349, 351, 350), (349, 345, 348), (349, 348, 352), (351, 349, 352, 82, 353), (354, 334, 77), (354, 77, 78), (554, 557, 555, 549, 552), (170, 169, 20, 28), (131, 586, 589, 591), (311, 312, 314), (827, 826, 471, 476), (575, 851, 852, 578), (1135, 1134, 1002, 995), (182, 181, 17, 19), (712, 713, 714, 715, 716, 717, 995, 1002, 1003, 1006, 1010, 1013, 1015, 1011, 1008, 1005, 1000, 999, 992, 993, 1014, 1009, 1004, 998, 997, 996, 724, 725, 702, 701, 703, 704, 707, 709, 711, 706, 705, 708, 710), (554, 844, 845, 557), (70, 3, 4, 32), (590, 875, 876, 593), (422, 420, 771, 772), (725, 724, 314, 312), (1127, 1124, 1014, 993), (598, 597, 862, 863), (1032, 1115, 1116, 1030), (1074, 1162, 1163, 1091), (698, 697, 253, 244), (384, 379, 369, 373, 376, 382, 385, 388, 393, 134, 133, 392, 389, 386, 383, 377, 375, 381, 372, 374, 399, 396, 110, 109, 397, 398, 370, 371, 380, 378, 367, 368, 395, 394, 391, 85, 76, 366, 365, 364, 363, 362, 361, 360, 359, 358, 357, 356, 154, 155, 390, 387), (568, 566, 890, 891), (822, 821, 525, 527), (1163, 960, 961, 1164), (390, 558, 565, 387), (637, 636, 237, 245), (945, 655, 658, 948), (559, 556, 887, 888), (1168, 1169, 982, 983), (971, 970, 1182, 1170), (417, 726, 728, 419), (1124, 1122, 1009, 1014), (535, 536, 126, 125, 534), (477, 472, 473, 474, 475), (541, 544, 542, 539, 540), (152, 151, 543, 545, 547), (403, 419, 421), (604, 607, 899, 896), (551, 562, 127, 126, 536), (475, 482, 486, 481, 480), (491, 487, 486, 482, 489), (114, 427, 429), (492, 488, 107, 490), (108, 114, 429), (405, 430, 432), (400, 431, 434), (566, 568, 565, 558, 564), (1140, 1141, 923, 924), (401, 438, 440), (570, 563, 567, 569, 572), (146, 145, 59, 53), (412, 415, 88, 87, 411), (565, 571, 574, 540, 539), (511, 509, 507, 504, 510), (90, 89, 435, 443, 445), (408, 446, 447), (166, 165, 49, 10), (324, 335, 339, 336, 337, 327), (452, 454, 93, 94, 95), (111, 112, 113, 114, 108, 109, 110, 107, 106, 105, 101, 102, 103, 104, 124, 56, 37, 92), (410, 453, 455), (932, 933, 1123, 1125), (84, 83, 457), (84, 457, 458), (115, 117, 508, 506, 494, 116), (84, 458, 461), (494, 485, 478, 135, 116), (461, 463, 464, 86, 84), (136, 135, 478, 467, 468), (599, 537, 150, 149, 596), (328, 321, 322, 325), (417, 419, 403, 402, 416), (600, 534, 125, 129, 598), (581, 576, 579, 580, 583), (407, 406, 437, 439, 441), (480, 477, 475), (105, 106, 483, 479, 476), (484, 483, 106), (584, 587, 586, 581, 583), (1092, 1116, 900, 902), (601, 603, 895, 894), (488, 484, 106), (933, 934, 1121, 1123), (488, 106, 107), (493, 491, 489), (495, 492, 490), (436, 438, 401, 400, 434), (922, 925, 1136, 1137), (502, 500, 498), (139, 141, 588, 590, 593, 140), (115, 116, 41, 39), (549, 542, 546, 548, 552), (330, 329, 160, 159), (905, 613, 614, 906), (556, 559, 558, 153), (117, 118, 119, 512, 508), (513, 511, 510), (331, 330, 159, 158), (1115, 1114, 897, 898), (97, 98, 99, 100, 90, 445, 449, 452, 95, 96), (409, 408, 447, 448, 450), (451, 453, 410, 409, 450), (522, 520, 104, 103, 525), (523, 521, 519), (83, 410, 455, 457), (524, 132, 138), (526, 524, 138), (550, 553, 152, 547), (425, 435, 89, 88, 415), (167, 168, 311, 313, 165, 166), (538, 543, 151, 150, 537), (548, 842, 843, 552), (1155, 954, 955, 1158), (1179, 1181, 974, 976), (678, 676, 222, 218), (452, 761, 762, 454), (700, 699, 234, 230), (609, 607, 242, 208), (1021, 1101, 1104, 1020), (604, 603, 239, 238), (102, 101, 469, 470, 529), (414, 418, 113, 112, 413), (895, 896, 1110, 1109), (531, 530, 138, 137, 532), (542, 544, 546), (424, 427, 114, 422), (78, 163, 313, 355, 354), (101, 105, 476, 471, 469), (404, 403, 421, 423, 426), (428, 430, 405, 404, 426), (152, 553, 556), (429, 431, 400, 108), (153, 152, 556), (555, 557, 560), (124, 123, 15, 56), (558, 559, 564), (406, 405, 432, 433, 437), (565, 568, 571), (499, 504, 507, 503, 501), (505, 502, 498, 474, 473), (444, 446, 408, 407, 441), (128, 127, 562, 573, 577), (576, 578, 579), (332, 353, 82, 81), (510, 515, 517, 514, 513), (148, 128, 577, 582, 146, 147), (521, 518, 517, 515, 519), (1102, 1099, 906, 907), (585, 588, 141, 142, 143), (129, 125, 126, 127, 128, 148, 47, 41, 116, 135, 136, 137, 138, 132, 133, 134, 131, 130), (586, 587, 589), (519, 132, 524, 523), (130, 131, 591), (130, 591, 592), (329, 312, 161, 160), (130, 592, 594), (594, 597, 598, 129, 130), (459, 460, 462, 111, 92), (465, 413, 112, 111, 462), (466, 411, 87, 86, 464), (782, 783, 473, 472), (713, 712, 338, 342), (618, 617, 255, 263), (1038, 1106, 1108, 1022), (585, 873, 874, 588), (184, 183, 35, 40), (528, 530, 806, 805), (261, 252, 244, 253, 211, 210, 205, 206, 307, 303, 280, 278, 277, 266, 258, 254, 262, 267, 271, 274, 282, 216, 283, 275, 272, 268, 263, 255, 256, 209, 204, 202, 200, 198, 197, 199, 201, 203, 208, 69, 1206, 1203, 1194, 68, 196, 195, 194, 193, 192, 191, 276, 281, 304, 305, 308, 310, 207, 284, 294, 298, 300, 299, 295, 289, 190, 309, 301, 302, 248, 236, 232, 235, 247, 257, 293, 292, 290, 291, 296, 288, 287, 286, 285), (989, 990, 1186, 1187), (691, 690, 280, 303), (638, 637, 245, 250), (552, 843, 844, 554), (786, 785, 480, 481), (1026, 1102, 1103, 1025), (332, 333, 720, 719), (1016, 994, 995, 717, 718, 719, 720, 721, 722, 723, 724, 996, 1001, 1007, 1012), (1168, 1167, 1055, 1053), (699, 698, 244, 234), (562, 869, 870, 573), (603, 601, 246, 239), (526, 528, 805, 804), (991, 968, 1184, 1185), (962, 961, 669, 670), (227, 223, 655, 656), (956, 664, 665, 957), (65, 66, 186, 187), (578, 852, 853, 579), (685, 683, 262, 254), (1181, 1179, 1050, 1044), (970, 680, 683, 974), (690, 689, 278, 280), (316, 315, 319, 320), (664, 663, 225, 229), (1007, 1001, 1140, 1139), (1068, 1156, 1157, 1069), (580, 854, 855, 583), (206, 205, 694, 693), (610, 608, 199, 197), (1075, 1154, 1156, 1068), (1147, 1145, 946, 945), (814, 813, 485, 494), (368, 407, 408, 395), (175, 176, 299, 300), (665, 664, 229, 233), (1182, 1181, 1044, 1043), (687, 686, 258, 266), (667, 666, 243, 252), (716, 715, 346, 350), (635, 633, 241, 240), (535, 866, 867, 536), (944, 943, 652, 651), (607, 604, 238, 242), (794, 793, 503, 507), (1171, 1174, 980, 981), (614, 613, 202, 204), (663, 662, 221, 225), (963, 962, 670, 671), (573, 870, 871, 577), (1126, 1125, 1015, 1013), (957, 665, 666, 958), (1082, 1166, 1142, 1080), (1167, 1191, 1057, 1055), (951, 660, 661, 953), (825, 824, 470, 469), (952, 659, 656, 946), (1170, 1182, 1043, 1062), (1073, 1160, 1161, 1079), (67, 66, 50, 46), (640, 639, 259, 269), (643, 642, 215, 220), (1016, 1012, 1138, 1137), (75, 36, 55, 180), (419, 728, 729, 421), (975, 682, 684, 977), (948, 658, 660, 951), (348, 347, 364, 365), (174, 172, 54, 60), (540, 839, 838, 541), (1086, 1091, 1163, 1164), (973, 975, 1173, 1175), (1080, 1142, 1143, 1078), (975, 977, 1172, 1173), (210, 211, 696, 695), (502, 505, 837, 836), (416, 727, 726, 417), (543, 882, 883, 545), (448, 742, 743, 450), (649, 648, 248, 302), (612, 611, 198, 200), (1039, 1099, 1102, 1026), (264, 249, 630, 631), (1029, 1110, 1111, 1024), (466, 464, 751, 752), (1066, 1061, 1189, 1188), (600, 598, 863, 864), (978, 686, 687, 979), (1159, 956, 957, 1160), (460, 765, 766, 462), (977, 684, 681, 971), (980, 688, 689, 981), (617, 616, 256, 255), (224, 228, 645, 644), (175, 174, 60, 9), (1089, 1151, 1152, 1076), (546, 841, 842, 548), (553, 550, 885, 886), (551, 868, 869, 562), (964, 963, 671, 672), (382, 570, 576, 385), (984, 692, 693, 985), (388, 581, 586, 393), (483, 484, 830, 829), (577, 871, 872, 582), (1169, 1168, 1053, 1056), (987, 988, 1188, 1189), (530, 531, 807, 806), (369, 549, 555, 373), (1027, 1100, 1101, 1021), (1180, 1178, 1046, 1045), (384, 539, 542, 379), (636, 635, 240, 237), (1059, 1057, 1191, 1190), (584, 856, 857, 587), (440, 438, 779, 780), (73, 74, 192, 193), (796, 795, 509, 511), (979, 687, 688, 980), (1032, 1034, 1114, 1115), (534, 865, 866, 535), (817, 816, 508, 512), (1087, 1158, 1159, 1072), (416, 442, 781, 727), (674, 673, 296, 291), (2, 5, 1196, 1195, 1192, 1201, 1202, 1205, 1204), (64, 65, 187, 188), (597, 594, 861, 862), (965, 964, 672, 673), (531, 532, 808, 807), (174, 175, 300, 298), (1069, 1157, 1145, 1088), (431, 429, 775, 776), (378, 405, 406, 367), (181, 182, 305, 304), (675, 674, 291, 290), (958, 666, 667, 959), (550, 547, 884, 885), (566, 564, 889, 890), (972, 678, 679, 973), (991, 990, 698, 699), (642, 641, 213, 215), (666, 665, 233, 243), (523, 524, 803, 802), (592, 591, 859, 860), (445, 759, 760, 449), (810, 809, 533, 468), (171, 177, 58, 52), (709, 707, 316, 320), (191, 192, 74, 75), (574, 571, 892, 893), (632, 629, 279, 273), (800, 799, 517, 518), (1036, 1041, 1112, 1113), (1019, 1107, 1096, 1037), (430, 733, 734, 432), (428, 732, 733, 430), (1040, 1095, 1098, 1017), (492, 495, 833, 832), (352, 348, 365, 366), (465, 767, 768, 413), (1037, 1096, 1095, 1040), (623, 622, 283, 214), (180, 179, 281, 276), (456, 763, 764, 459), (251, 246, 601, 602), (499, 489, 375, 377), (1174, 1171, 1058, 1060), (1082, 1084, 1165, 1166), (1088, 1145, 1147, 1090), (983, 691, 692, 984), (967, 677, 676, 969), (788, 787, 486, 487), (397, 400, 401, 398), (972, 969, 676, 678), (450, 743, 744, 451), (540, 574, 893, 839), (1179, 1177, 1051, 1050), (789, 788, 487, 491), (457, 455, 746, 747), (801, 800, 518, 521), (537, 880, 881, 538), (415, 755, 756, 425), (397, 109, 108, 400), (579, 853, 854, 580), (1153, 953, 954, 1155), (588, 874, 875, 590), (826, 825, 469, 471), (68, 1194, 1200, 3), (792, 791, 496, 501), (1133, 1131, 1006, 1003), (582, 872, 873, 585), (207, 310, 184, 178), (69, 185, 67, 0), (572, 850, 851, 575), (650, 649, 302, 301), (411, 753, 754, 412), (802, 801, 521, 523), (515, 510, 386, 389), (547, 545, 883, 884), (599, 879, 880, 537), (429, 427, 774, 775), (1083, 1146, 1149, 1085), (955, 663, 664, 956), (824, 823, 529, 470), (718, 717, 351, 353), (949, 947, 653, 654), (436, 434, 777, 778), (442, 440, 780, 781), (793, 792, 501, 503), (641, 640, 269, 213), (412, 754, 755, 415), (449, 760, 761, 452), (634, 632, 273, 265), (1178, 1175, 1052, 1046), (536, 867, 868, 551), (423, 730, 731, 426), (659, 657, 235, 231), (673, 672, 288, 296), (654, 653, 257, 247), (380, 404, 405, 378), (1132, 1130, 999, 1000), (797, 796, 511, 513), (557, 845, 846, 560), (484, 488, 831, 830), (819, 818, 516, 520), (498, 490, 396, 399), (504, 499, 377, 383), (1076, 1152, 1154, 1075), (461, 458, 748, 749), (438, 436, 778, 779), (1137, 1136, 994, 1016), (466, 752, 753, 411), (1077, 1150, 1153, 1071), (791, 790, 493, 496), (556, 553, 886, 887), (340, 339, 361, 362), (479, 483, 829, 828), (463, 461, 749, 750), (62, 64, 188, 189), (976, 685, 686, 978), (1157, 952, 946, 1145), (1150, 951, 953, 1153), (275, 283, 622, 621), (190, 289, 171, 63), (433, 735, 736, 437), (1121, 1120, 1005, 1008), (524, 526, 804, 803), (1033, 1094, 1097, 1035), (1018, 1105, 1107, 1019), (454, 762, 763, 456), (541, 838, 840, 544), (446, 740, 741, 447), (919, 941, 627, 626), (927, 636, 637, 928), (628, 629, 920, 918), (634, 631, 921, 924), (925, 633, 635, 926), (632, 634, 924, 923), (922, 630, 633, 925), (898, 897, 606, 605), (629, 632, 923, 920), (317, 157, 156, 315, 316), (928, 637, 638, 929), (625, 602, 917, 916), (907, 906, 615), (906, 614, 615), (908, 907, 616), (907, 615, 616), (909, 908, 617), (908, 616, 617), (910, 909, 618), (909, 617, 618), (910, 618, 619), (911, 910, 619), (911, 619, 620), (912, 911, 620), (912, 620, 621), (913, 912, 621), (913, 621, 622), (914, 913, 622), (914, 622, 623), (915, 914, 623), (915, 623, 624), (916, 915, 624), (916, 624, 625), (650, 627, 941, 940), (903, 611, 612, 904), (593, 595, 596, 149, 140), (902, 610, 611, 903), (95, 94, 24, 25), (148, 147, 53, 47), (898, 605, 608, 900), (922, 921, 631, 630), (900, 608, 610, 902), (603, 604, 896, 895), (626, 628, 918, 919), (894, 917, 602, 601), (489, 499, 501, 496, 493), (931, 930, 640), (930, 639, 640), (932, 931, 641), (931, 640, 641), (933, 932, 642), (932, 641, 642), (934, 933, 643), (933, 642, 643), (935, 934, 644), (934, 643, 644), (935, 644, 645), (936, 935, 645), (936, 645, 646), (937, 936, 646), (937, 646, 647), (938, 937, 647), (938, 647, 648), (939, 938, 648), (939, 648, 649), (940, 939, 649), (940, 649, 650), (929, 638, 639, 930), (434, 431, 776, 777), (263, 268, 619, 618), (519, 515, 389, 392), (459, 764, 765, 460), (1158, 955, 956, 1159), (65, 64, 12, 11), (711, 709, 320, 328), (668, 667, 252, 261), (715, 714, 343, 346), (272, 275, 621, 620), (63, 62, 189, 190), (1165, 1164, 961, 962), (679, 678, 218, 216), (1185, 1184, 1048, 1047), (961, 960, 668, 669), (639, 638, 250, 259), (823, 822, 527, 529), (973, 679, 682, 975), (692, 691, 303, 307), (986, 985, 693, 694), (414, 769, 770, 418), (132, 519, 392, 133), (1118, 1117, 997, 998), (72, 71, 26, 23), (1028, 1092, 1093, 1031), (447, 741, 742, 448), (66, 65, 11, 50), (988, 987, 695, 696), (376, 563, 570, 382), (594, 592, 860, 861), (1175, 1173, 1042, 1052), (276, 191, 75, 180), (629, 628, 297, 279), (1189, 1190, 986, 987), (1061, 1059, 1190, 1189), (425, 756, 757, 435), (660, 658, 219, 212), (683, 680, 267, 262), (1125, 1123, 1011, 1015), (1174, 1176, 979, 980), (1141, 1140, 1001, 996), (1078, 1143, 1144, 1081), (228, 232, 646, 645), (1134, 1133, 1003, 1002), (656, 659, 231, 227), (183, 184, 310, 308), (3, 70, 196, 68), (571, 568, 891, 892), (648, 647, 236, 248), (393, 586, 131, 134), (391, 410, 83, 85), (954, 662, 663, 955), (1085, 1149, 1151, 1089), (183, 182, 19, 35), (173, 172, 294, 284), (569, 849, 850, 572), (385, 576, 581, 388), (394, 409, 410, 391), (1161, 958, 959, 1162), (339, 335, 360, 361), (1188, 1187, 1049, 1066), (73, 72, 23, 22), (1030, 1116, 1092, 1028), (682, 679, 216, 282), (1057, 1059, 811, 812, 813), (1186, 1185, 1047, 1054), (681, 684, 274, 271), (736, 735, 734, 733, 732, 731, 730, 729, 728, 726, 727, 781, 780, 779, 778, 777, 776, 775, 774, 773, 772, 1026, 1025, 1018, 1019, 1037, 1040, 1017, 1027, 1021, 1020, 1038, 1022, 1023, 1029, 1024, 1041, 1036, 1034, 1032, 1030, 1028, 1031, 1033, 1035, 1039, 770, 769, 768, 767, 766, 765, 764, 763, 762, 761, 760, 759, 758, 757, 756, 755, 754, 753, 752, 751, 750, 749, 748, 747, 746, 745, 744, 743, 742, 741, 740, 739, 738, 737), (1162, 959, 960, 1163), (1157, 1156, 950, 952), (812, 811, 467, 478), (795, 794, 507, 509), (1039, 1026, 772, 771, 770), (71, 70, 32, 26), (367, 406, 407, 368), (652, 675, 290, 292), (1119, 1118, 998, 1004), (989, 988, 696, 697), (464, 463, 750, 751), (702, 725, 312, 329), (72, 73, 193, 194), (1167, 1168, 983, 984), (172, 173, 48, 54), (606, 609, 208, 203), (807, 808, 809, 810, 811, 1059, 1061, 1066, 1049, 1054, 1047, 1048, 1063, 1045, 1046, 1052, 1042, 1065, 1062, 1043, 1044, 1050, 1051, 1064, 1060, 1058, 1056, 1053, 1055, 1057, 813, 814, 815, 816, 817, 818, 819, 820, 821, 822, 823, 824, 825, 826, 827, 828, 829, 830, 831, 832, 833, 834, 835, 836, 837, 783, 782, 784, 785, 786, 787, 788, 789, 790, 791, 792, 793, 794, 795, 796, 797, 798, 799, 800, 801, 802, 803, 804, 805, 806), (723, 722, 354, 355), (544, 840, 841, 546), (390, 155, 153, 558), (706, 711, 328, 325), (1070, 1155, 1158, 1087), (959, 667, 668, 960), (1152, 1151, 944, 947), (1171, 1169, 1056, 1058), (476, 479, 828, 827), (657, 654, 247, 235), (859, 858, 857, 856, 855, 854, 853, 852, 851, 850, 849, 848, 847, 846, 845, 844, 843, 842, 841, 840, 838, 839, 893, 892, 891, 890, 889, 888, 887, 886, 885, 884, 883, 882, 881, 880, 879, 1085, 1089, 1076, 1075, 1068, 1069, 1088, 1090, 1067, 1077, 1071, 1070, 1087, 1072, 1073, 1079, 1074, 1091, 1086, 1084, 1082, 1080, 1078, 1081, 1083, 877, 876, 875, 874, 873, 872, 871, 870, 869, 868, 867, 866, 865, 864, 863, 862, 861, 860), (1170, 1172, 977, 971), (1151, 1149, 943, 944), (879, 878, 877, 1083, 1085), (990, 989, 697, 698), (677, 700, 230, 226), (1034, 1036, 1113, 1114), (74, 73, 22, 30), (1166, 1165, 962, 963), (813, 812, 478, 485), (370, 402, 403, 371), (595, 877, 878, 596), (474, 498, 399, 374), (1136, 1135, 995, 994), (1031, 1093, 1094, 1033), (926, 927, 1134, 1135), (1118, 1119, 919, 918), (167, 166, 10, 13), (917, 894, 1108, 1106), (1105, 909, 910, 1107), (929, 930, 1129, 1131), (1128, 1130, 937, 938), (1124, 1127, 939, 940), (931, 932, 1125, 1126), (1127, 1128, 938, 939), (930, 931, 1126, 1129), (607, 609, 901, 899), (936, 937, 1130, 1132), (935, 936, 1132, 1120), (928, 929, 1131, 1133), (927, 928, 1133, 1134), (1117, 1118, 918, 920), (925, 926, 1135, 1136), (563, 555, 560, 561, 567), (921, 922, 1137, 1138), (1114, 1113, 897), (901, 897, 1113, 1112), (333, 332, 81, 80), (1141, 1117, 920, 923), (1093, 1092, 902, 903), (103, 102, 529, 527, 525), (1107, 910, 911, 1096), (1097, 1094, 904, 905), (912, 913, 1098, 1095), (916, 917, 1106, 1104), (913, 914, 1100, 1098), (915, 916, 1104, 1101), (914, 915, 1101, 1100), (163, 78, 44, 45), (1105, 1103, 908, 909), (1122, 1124, 940, 941), (311, 162, 161, 312), (911, 912, 1095, 1096), (139, 140, 51, 57), (1094, 1093, 903, 904), (91, 93, 454, 456, 459, 92), (142, 141, 57, 7), (899, 901, 1112, 1111), (1139, 1140, 924, 921), (921, 1138, 1139), (79, 77, 334, 333), (1116, 1115, 898, 900), (896, 899, 1111, 1110), (627, 650, 301, 309), (418, 770, 771, 420), (82, 352, 366, 76), (968, 991, 699, 700), (387, 565, 539, 384), (1035, 1097, 1099, 1039), (110, 396, 490, 107), (323, 322, 358, 359), (510, 504, 383, 386), (966, 965, 673, 674), (1090, 1147, 1148, 1067), (662, 661, 217, 221), (968, 700, 677, 967), (178, 42, 48, 173), (398, 401, 402, 370), (1146, 1144, 966, 942), (1020, 1104, 1106, 1038), (661, 660, 212, 217), (1025, 1103, 1105, 1018), (181, 179, 14, 17), (1143, 1142, 964, 965), (787, 786, 481, 486), (261, 285, 669, 668), (653, 651, 293, 257), (816, 815, 506, 508), (322, 321, 357, 358), (497, 500, 835, 834), (946, 656, 655, 945), (154, 356, 318, 156), (707, 704, 317, 316), (988, 989, 1187, 1188), (818, 817, 512, 516), (232, 236, 647, 646), (811, 810, 468, 467), (413, 768, 769, 414), (684, 682, 282, 274), (719, 718, 353, 332), (292, 293, 651, 652), (495, 497, 834, 833), (426, 731, 732, 428), (1169, 1171, 981, 982), (686, 685, 254, 258), (1184, 1183, 1063, 1048), (176, 177, 295, 299), (704, 703, 331, 317), (13, 10, 49, 45, 44, 6, 2, 1204, 1, 46, 50, 11, 12, 21, 29, 52, 58, 8, 9, 60, 54, 48, 42, 40, 35, 19, 17, 14, 55, 36, 30, 22, 23, 26, 32, 4, 1199, 1201, 1192, 1208, 1193, 38, 33, 27, 25, 24, 31, 37, 56, 15, 16, 18, 34, 39, 41, 47, 53, 59, 61, 7, 57, 51, 28, 20), (613, 612, 200, 202), (1173, 1172, 1065, 1042), (1187, 1186, 1054, 1049), (701, 702, 329, 330), (987, 986, 694, 695), (482, 475, 372, 381), (628, 626, 306, 297), (790, 789, 491, 493), (1129, 1126, 1013, 1010), (500, 502, 836, 835), (432, 734, 735, 433), (1172, 1170, 1062, 1065), (334, 354, 722, 721), (1191, 1167, 984, 985), (443, 758, 759, 445), (560, 846, 847, 561), (972, 973, 1175, 1178), (799, 798, 514, 517), (488, 492, 832, 831), (968, 967, 1183, 1184), (205, 210, 695, 694), (1123, 1121, 1008, 1011), (451, 744, 745, 453), (967, 969, 1180, 1183), (591, 589, 858, 859), (953, 661, 662, 954), (171, 52, 29, 63), (710, 708, 327, 337), (444, 739, 740, 446), (424, 422, 772, 773), (717, 716, 350, 351), (1131, 1129, 1010, 1006), (624, 623, 214, 270), (564, 559, 888, 889), (347, 344, 363, 364), (724, 723, 355, 314), (285, 286, 670, 669), (373, 555, 563, 376), (1023, 1109, 1110, 1029), (287, 288, 672, 671), (71, 72, 194, 195), (321, 318, 356, 357), (982, 690, 691, 983), (1149, 1146, 942, 943), (458, 457, 747, 748), (462, 766, 767, 465), (427, 424, 773, 774), (820, 819, 520, 522), (1120, 1132, 1000, 1005), (75, 74, 30, 36), (66, 67, 185, 186), (1128, 1127, 993, 992), (505, 473, 783, 837), (943, 942, 675, 652), (64, 62, 21, 12), (1122, 1119, 1004, 1009), (1079, 1161, 1162, 1074), (608, 605, 201, 199), (179, 180, 55, 14), (969, 972, 1178, 1180), (689, 688, 277, 278), (289, 295, 177, 171), (489, 482, 381, 375), (203, 201, 605, 606), (43, 1209, 5, 2, 6), (1197, 1211, 1209, 43), (1200, 1199, 4, 3), (1202, 1201, 1199, 1200), (1202, 1203, 1206, 1205), (1200, 1194, 1203, 1202), (1205, 1206, 69, 0), (1204, 1205, 0, 1), (1208, 1210, 1198, 1193), (1210, 1211, 1197, 1198), (1196, 5, 1192, 1195), (1208, 1192, 5, 1209), (1211, 1210, 1208, 1209)])
me_orangepi_zero_case_bottom.use_remesh_preserve_volume = False
me_orangepi_zero_case_bottom.use_remesh_preserve_attributes = False
me_orangepi_zero_case_bottom.use_mirror_vertex_groups = False
me_orangepi_zero_case_bottom.update()
me_orangepi_zero_case_top = bpy.data.meshes.new('Orangepi-Zero-Case-Top')
me_orangepi_zero_case_top.from_pydata([(57.0, 80.0, 0.2046), (57.0, 80.0, 0.2046), (57.0, 80.0, -1.295), (44.5, 80.0, -1.295), (52.93, 80.0, 0.2046), (44.0, 80.0, -0.7954), (44.0, 80.0, 9.5), (47.52, 80.0, 9.5), (47.52, 78.5, 9.5), (52.93, 78.5, 0.2046), (57.0, 78.5, 0.2046), (44.0, 78.5, 9.5), (68.73, 65.29, 0.2046), (45.5, 55.0, 0.2046), (48.09, 52.6, 0.2046), (48.39, 52.68, 0.2046), (48.69, 52.73, 0.2046), (49.0, 52.75, 0.2046), (89.95, 65.29, 0.2046), (89.81, 52.48, 0.2046), (90.09, 52.6, 0.2046), (89.54, 52.33, 0.2046), (89.29, 52.15, 0.2046), (89.06, 51.94, 0.2046), (88.85, 51.71, 0.2046), (88.67, 51.46, 0.2046), (88.52, 51.19, 0.2046), (93.0, 46.5, 0.2046), (92.46, 47.67, 0.2046), (92.19, 47.52, 0.2046), (92.71, 47.85, 0.2046), (93.39, 46.55, 0.2046), (47.29, 92.15, 0.2046), (47.0, 93.5, 0.2046), (46.61, 93.45, 0.2046), (46.25, 93.3, 0.2046), (92.94, 91.94, 0.2046), (94.3, 92.75, 0.2046), (94.06, 93.06, 0.2046), (93.75, 93.3, 0.2046), (47.81, 52.48, 0.2046), (92.71, 92.15, 0.2046), (93.39, 93.45, 0.2046), (93.0, 93.5, 0.2046), (93.15, 91.71, 0.2046), (50.71, 92.15, 0.2046), (50.94, 91.94, 0.2046), (53.0, 93.5, 0.2046), (94.5, 92.0, 0.2046), (94.45, 92.39, 0.2046), (51.15, 91.71, 0.2046), (93.33, 91.46, 0.2046), (51.33, 91.46, 0.2046), (92.46, 92.33, 0.2046), (47.54, 92.33, 0.2046), (50.46, 92.33, 0.2046), (92.19, 92.48, 0.2046), (93.48, 91.19, 0.2046), (91.91, 92.6, 0.2046), (51.15, 88.29, 0.2046), (57.0, 87.0, 0.2046), (51.33, 88.54, 0.2046), (47.54, 52.33, 0.2046), (93.6, 90.91, 0.2046), (93.68, 90.61, 0.2046), (91.61, 92.68, 0.2046), (53.0, 46.5, 0.2046), (51.73, 49.69, 0.2046), (51.68, 49.39, 0.2046), (51.6, 49.09, 0.2046), (50.19, 92.48, 0.2046), (51.48, 48.81, 0.2046), (51.33, 48.54, 0.2046), (88.4, 50.91, 0.2046), (51.15, 48.29, 0.2046), (91.91, 47.4, 0.2046), (93.73, 90.31, 0.2046), (51.48, 91.19, 0.2046), (91.31, 92.73, 0.2046), (90.39, 52.68, 0.2046), (90.69, 52.73, 0.2046), (49.91, 92.6, 0.2046), (47.29, 52.15, 0.2046), (93.75, 90.0, 0.2046), (51.6, 90.91, 0.2046), (94.5, 48.0, 0.2046), (93.6, 89.09, 0.2046), (93.6, 50.91, 0.2046), (93.68, 49.39, 0.2046), (93.6, 49.09, 0.2046), (93.73, 49.69, 0.2046), (91.0, 92.75, 0.2046), (93.75, 50.0, 0.2046), (93.73, 50.31, 0.2046), (93.68, 50.61, 0.2046), (79.5, 60.5, 0.2046), (50.94, 48.06, 0.2046), (49.61, 92.68, 0.2046), (46.4, 90.91, 0.2046), (46.52, 91.19, 0.2046), (45.5, 92.0, 0.2046), (47.06, 91.94, 0.2046), (45.94, 93.06, 0.2046), (93.73, 89.69, 0.2046), (51.68, 90.61, 0.2046), (47.06, 51.94, 0.2046), (90.69, 92.73, 0.2046), (50.94, 88.06, 0.2046), (93.68, 89.39, 0.2046), (93.48, 48.81, 0.2046), (50.71, 47.85, 0.2046), (49.31, 92.73, 0.2046), (88.32, 50.61, 0.2046), (46.85, 51.71, 0.2046), (51.73, 90.31, 0.2046), (91.61, 47.32, 0.2046), (93.33, 48.54, 0.2046), (50.46, 47.67, 0.2046), (46.67, 51.46, 0.2046), (51.75, 90.0, 0.2046), (88.27, 50.31, 0.2046), (91.31, 47.27, 0.2046), (50.19, 47.52, 0.2046), (46.52, 51.19, 0.2046), (93.15, 48.29, 0.2046), (94.3, 47.25, 0.2046), (94.45, 47.61, 0.2046), (45.5, 48.0, 0.2046), (46.85, 48.29, 0.2046), (46.67, 48.54, 0.2046), (46.52, 48.81, 0.2046), (46.4, 49.09, 0.2046), (46.32, 49.39, 0.2046), (46.27, 49.69, 0.2046), (46.25, 50.0, 0.2046), (46.27, 50.31, 0.2046), (47.0, 46.5, 0.2046), (49.31, 47.27, 0.2046), (49.0, 47.25, 0.2046), (48.69, 47.27, 0.2046), (48.39, 47.32, 0.2046), (48.09, 47.4, 0.2046), (47.81, 47.52, 0.2046), (47.54, 47.67, 0.2046), (47.29, 47.85, 0.2046), (45.55, 47.61, 0.2046), (46.61, 46.55, 0.2046), (50.71, 87.85, 0.2046), (45.7, 47.25, 0.2046), (47.06, 48.06, 0.2046), (46.25, 46.7, 0.2046), (51.73, 89.69, 0.2046), (49.91, 47.4, 0.2046), (45.94, 46.94, 0.2046), (59.5, 61.0, 0.2046), (45.5, 61.0, 0.2046), (45.5, 87.0, 0.2046), (49.0, 87.25, 0.2046), (49.31, 87.27, 0.2046), (49.61, 87.32, 0.2046), (49.91, 87.4, 0.2046), (50.19, 87.52, 0.2046), (50.46, 87.67, 0.2046), (48.69, 87.27, 0.2046), (48.39, 87.32, 0.2046), (49.31, 52.73, 0.2046), (49.61, 52.68, 0.2046), (68.73, 85.69, 0.2046), (45.7, 92.75, 0.2046), (46.85, 91.71, 0.2046), (46.4, 50.91, 0.2046), (91.0, 47.25, 0.2046), (51.68, 89.39, 0.2046), (59.5, 78.5, 0.2046), (49.61, 47.32, 0.2046), (92.94, 48.06, 0.2046), (46.32, 90.61, 0.2046), (88.25, 50.0, 0.2046), (54.04, 93.5, 0.2046), (88.85, 91.71, 0.2046), (89.06, 91.94, 0.2046), (46.32, 50.61, 0.2046), (89.29, 92.15, 0.2046), (89.54, 92.33, 0.2046), (89.81, 92.48, 0.2046), (90.09, 92.6, 0.2046), (90.39, 92.68, 0.2046), (94.06, 46.94, 0.2046), (87.0, 46.5, 0.2046), (88.32, 49.39, 0.2046), (88.27, 49.69, 0.2046), (88.4, 49.09, 0.2046), (88.52, 48.81, 0.2046), (88.67, 48.54, 0.2046), (88.85, 48.29, 0.2046), (89.06, 48.06, 0.2046), (89.29, 47.85, 0.2046), (89.54, 47.67, 0.2046), (89.81, 47.52, 0.2046), (90.09, 47.4, 0.2046), (90.39, 47.32, 0.2046), (51.6, 89.09, 0.2046), (90.69, 47.27, 0.2046), (46.27, 89.69, 0.2046), (46.32, 89.39, 0.2046), (88.67, 91.46, 0.2046), (46.4, 89.09, 0.2046), (46.52, 88.81, 0.2046), (46.67, 88.54, 0.2046), (46.85, 88.29, 0.2046), (47.06, 88.06, 0.2046), (47.29, 87.85, 0.2046), (47.54, 87.67, 0.2046), (47.81, 87.52, 0.2046), (48.09, 87.4, 0.2046), (46.27, 90.31, 0.2046), (88.52, 88.81, 0.2046), (88.4, 89.09, 0.2046), (88.32, 89.39, 0.2046), (88.27, 89.69, 0.2046), (88.25, 90.0, 0.2046), (88.27, 90.31, 0.2046), (88.32, 90.61, 0.2046), (88.4, 90.91, 0.2046), (88.52, 91.19, 0.2046), (89.95, 85.69, 0.2046), (49.0, 92.75, 0.2046), (91.61, 87.32, 0.2046), (91.31, 87.27, 0.2046), (48.69, 92.73, 0.2046), (91.0, 87.25, 0.2046), (48.39, 92.68, 0.2046), (90.69, 87.27, 0.2046), (48.09, 92.6, 0.2046), (90.39, 87.32, 0.2046), (90.09, 87.4, 0.2046), (89.81, 87.52, 0.2046), (89.54, 87.67, 0.2046), (89.29, 87.85, 0.2046), (89.06, 88.06, 0.2046), (88.85, 88.29, 0.2046), (88.67, 88.54, 0.2046), (50.71, 52.15, 0.2046), (50.94, 51.94, 0.2046), (51.15, 51.71, 0.2046), (93.75, 46.7, 0.2046), (93.33, 88.54, 0.2046), (93.15, 88.29, 0.2046), (92.94, 88.06, 0.2046), (92.71, 87.85, 0.2046), (50.46, 52.33, 0.2046), (92.46, 87.67, 0.2046), (92.19, 87.52, 0.2046), (91.91, 87.4, 0.2046), (51.33, 51.46, 0.2046), (46.25, 90.0, 0.2046), (50.19, 52.48, 0.2046), (47.81, 92.48, 0.2046), (51.48, 51.19, 0.2046), (92.71, 52.15, 0.2046), (92.94, 51.94, 0.2046), (45.55, 92.39, 0.2046), (93.15, 51.71, 0.2046), (49.91, 52.6, 0.2046), (51.48, 88.81, 0.2046), (79.5, 60.5, 0.2046), (92.46, 52.33, 0.2046), (51.6, 50.91, 0.2046), (93.33, 51.46, 0.2046), (51.68, 50.61, 0.2046), (93.48, 51.19, 0.2046), (93.48, 88.81, 0.2046), (92.19, 52.48, 0.2046), (91.91, 52.6, 0.2046), (51.73, 50.31, 0.2046), (51.75, 50.0, 0.2046), (91.61, 52.68, 0.2046), (91.31, 52.73, 0.2046), (91.0, 52.75, 0.2046), (46.67, 91.46, 0.2046), (44.0, 78.5, -0.7954), (57.0, 87.0, -1.295), (44.5, 78.5, -1.295), (93.0, 94.5, -1.295), (93.65, 94.41, -1.295), (95.5, 92.0, -1.295), (94.25, 94.17, -1.295), (94.77, 93.77, -1.295), (95.17, 93.25, -1.295), (95.41, 92.65, -1.295), (87.0, 90.0, -1.295), (89.95, 85.7, -1.295), (89.95, 83.3, -1.295), (89.95, 82.1, -1.295), (89.95, 79.7, -1.295), (89.95, 78.5, -1.295), (89.95, 76.1, -1.295), (89.95, 74.9, -1.295), (89.95, 72.5, -1.295), (89.95, 71.3, -1.295), (89.95, 68.9, -1.295), (89.95, 67.7, -1.295), (68.73, 85.7, -1.295), (68.73, 82.1, -1.295), (68.73, 83.3, -1.295), (68.73, 78.5, -1.295), (68.73, 79.7, -1.295), (68.73, 74.9, -1.295), (68.73, 76.1, -1.295), (68.73, 71.3, -1.295), (68.73, 72.5, -1.295), (89.95, 65.3, -1.295), (97.77, 48.0, -1.295), (47.0, 94.5, -1.295), (68.73, 65.3, -1.295), (97.69, 47.35, -1.295), (95.27, 45.5, -1.295), (97.44, 46.75, -1.295), (97.04, 46.23, -1.295), (96.52, 45.83, -1.295), (95.92, 45.59, -1.295), (68.73, 68.9, -1.295), (68.73, 67.7, -1.295), (59.5, 78.5, -1.295), (44.59, 92.65, -1.295), (44.83, 93.25, -1.295), (44.5, 92.0, -1.295), (45.23, 93.77, -1.295), (45.75, 94.17, -1.295), (46.35, 94.41, -1.295), (44.5, 87.0, -1.295), (59.5, 61.0, -1.295), (44.5, 61.0, -1.295), (44.5, 48.0, -1.295), (47.0, 45.5, -1.295), (45.23, 46.23, -1.295), (46.35, 45.59, -1.295), (45.75, 45.83, -1.295), (44.83, 46.75, -1.295), (44.59, 47.35, -1.295), (44.0, 61.0, -0.7954), (44.0, 61.0, 9.5), (45.5, 61.0, 9.5), (45.5, 48.0, 9.5), (44.0, 87.0, -0.7954), (44.0, 87.0, 9.5), (45.5, 87.0, 9.5), (45.5, 92.0, 9.5), (45.55, 92.39, 9.5), (45.7, 92.75, 9.5), (45.94, 93.06, 9.5), (46.25, 93.3, 9.5), (46.61, 93.45, 9.5), (47.0, 93.5, 9.5), (93.0, 93.5, 9.5), (46.61, 46.55, 9.5), (47.0, 46.5, 9.5), (46.25, 46.7, 9.5), (45.94, 46.94, 9.5), (45.7, 47.25, 9.5), (45.55, 47.61, 9.5), (93.0, 46.5, 9.5), (93.39, 93.45, 9.5), (93.75, 93.3, 9.5), (94.06, 93.06, 9.5), (94.3, 92.75, 9.5), (94.45, 92.39, 9.5), (94.5, 92.0, 9.5), (94.5, 65.0, 9.5), (94.5, 48.0, 9.5), (94.5, 65.0, 9.5), (94.5, 79.0, 6.436), (94.5, 78.79, 6.595), (94.5, 78.63, 6.802), (94.5, 79.24, 6.337), (94.5, 78.53, 7.044), (94.5, 78.5, 7.302), (94.5, 78.5, 9.5), (94.5, 86.25, 6.302), (94.5, 86.51, 6.337), (94.5, 86.75, 6.436), (94.5, 86.96, 6.595), (94.5, 79.5, 6.302), (94.5, 87.12, 6.802), (94.5, 87.22, 7.044), (94.5, 87.25, 7.302), (94.5, 87.25, 9.5), (94.45, 47.61, 9.5), (94.3, 47.25, 9.5), (94.06, 46.94, 9.5), (93.75, 46.7, 9.5), (93.39, 46.55, 9.5), (68.73, 67.69, 0.2046), (68.73, 68.89, 0.2046), (68.73, 71.29, 0.2046), (68.73, 72.49, 0.2046), (68.73, 74.89, 0.2046), (68.73, 76.09, 0.2046), (68.73, 78.49, 0.2046), (68.73, 79.69, 0.2046), (68.73, 82.09, 0.2046), (68.73, 83.29, 0.2046), (89.95, 67.69, 0.2046), (89.95, 68.89, 0.2046), (89.95, 71.29, 0.2046), (89.95, 74.89, 0.2046), (89.95, 72.49, 0.2046), (89.95, 78.49, 0.2046), (89.95, 76.09, 0.2046), (89.95, 82.09, 0.2046), (89.95, 79.69, 0.2046), (89.95, 83.29, 0.2046), (88.25, 90.0, 9.5), (88.27, 90.31, 9.5), (88.32, 90.61, 9.5), (88.4, 90.91, 9.5), (88.52, 91.19, 9.5), (88.67, 91.46, 9.5), (88.85, 91.71, 9.5), (89.06, 91.94, 9.5), (89.29, 92.15, 9.5), (89.54, 92.33, 9.5), (89.81, 92.48, 9.5), (90.09, 92.6, 9.5), (90.39, 92.68, 9.5), (90.69, 92.73, 9.5), (91.0, 92.75, 9.5), (91.31, 92.73, 9.5), (91.61, 92.68, 9.5), (91.91, 92.6, 9.5), (92.19, 92.48, 9.5), (92.46, 92.33, 9.5), (92.71, 92.15, 9.5), (92.94, 91.94, 9.5), (93.15, 91.71, 9.5), (93.33, 91.46, 9.5), (93.48, 91.19, 9.5), (93.6, 90.91, 9.5), (93.68, 90.61, 9.5), (93.73, 90.31, 9.5), (93.75, 90.0, 9.5), (93.73, 89.69, 9.5), (93.68, 89.39, 9.5), (93.6, 89.09, 9.5), (93.48, 88.81, 9.5), (93.33, 88.54, 9.5), (93.15, 88.29, 9.5), (92.94, 88.06, 9.5), (92.71, 87.85, 9.5), (92.46, 87.67, 9.5), (92.19, 87.52, 9.5), (91.91, 87.4, 9.5), (91.61, 87.32, 9.5), (91.31, 87.27, 9.5), (91.0, 87.25, 9.5), (90.69, 87.27, 9.5), (90.39, 87.32, 9.5), (90.09, 87.4, 9.5), (89.81, 87.52, 9.5), (89.54, 87.67, 9.5), (89.29, 87.85, 9.5), (89.06, 88.06, 9.5), (88.85, 88.29, 9.5), (88.67, 88.54, 9.5), (88.52, 88.81, 9.5), (88.4, 89.09, 9.5), (88.32, 89.39, 9.5), (88.27, 89.69, 9.5), (88.27, 49.69, 9.5), (88.25, 50.0, 9.5), (88.32, 49.39, 9.5), (88.4, 49.09, 9.5), (88.52, 48.81, 9.5), (88.67, 48.54, 9.5), (88.85, 48.29, 9.5), (89.06, 48.06, 9.5), (89.29, 47.85, 9.5), (89.54, 47.67, 9.5), (89.81, 47.52, 9.5), (90.09, 47.4, 9.5), (90.39, 47.32, 9.5), (90.69, 47.27, 9.5), (91.0, 47.25, 9.5), (91.31, 47.27, 9.5), (91.61, 47.32, 9.5), (91.91, 47.4, 9.5), (92.19, 47.52, 9.5), (92.46, 47.67, 9.5), (92.71, 47.85, 9.5), (92.94, 48.06, 9.5), (93.15, 48.29, 9.5), (93.33, 48.54, 9.5), (93.48, 48.81, 9.5), (93.6, 49.09, 9.5), (93.68, 49.39, 9.5), (93.73, 49.69, 9.5), (93.75, 50.0, 9.5), (93.73, 50.31, 9.5), (93.68, 50.61, 9.5), (93.6, 50.91, 9.5), (93.48, 51.19, 9.5), (93.33, 51.46, 9.5), (93.15, 51.71, 9.5), (92.94, 51.94, 9.5), (92.71, 52.15, 9.5), (92.46, 52.33, 9.5), (92.19, 52.48, 9.5), (91.91, 52.6, 9.5), (91.61, 52.68, 9.5), (91.31, 52.73, 9.5), (91.0, 52.75, 9.5), (90.69, 52.73, 9.5), (90.39, 52.68, 9.5), (90.09, 52.6, 9.5), (89.81, 52.48, 9.5), (89.54, 52.33, 9.5), (89.29, 52.15, 9.5), (89.06, 51.94, 9.5), (88.85, 51.71, 9.5), (88.67, 51.46, 9.5), (88.52, 51.19, 9.5), (88.4, 50.91, 9.5), (88.32, 50.61, 9.5), (88.27, 50.31, 9.5), (51.75, 50.0, 9.5), (51.73, 49.69, 9.5), (51.68, 49.39, 9.5), (51.6, 49.09, 9.5), (51.48, 48.81, 9.5), (51.33, 48.54, 9.5), (51.15, 48.29, 9.5), (50.94, 48.06, 9.5), (50.71, 47.85, 9.5), (50.46, 47.67, 9.5), (50.19, 47.52, 9.5), (49.91, 47.4, 9.5), (49.61, 47.32, 9.5), (49.31, 47.27, 9.5), (49.0, 47.25, 9.5), (48.69, 47.27, 9.5), (48.39, 47.32, 9.5), (48.09, 47.4, 9.5), (47.81, 47.52, 9.5), (47.54, 47.67, 9.5), (47.29, 47.85, 9.5), (47.06, 48.06, 9.5), (46.85, 48.29, 9.5), (46.67, 48.54, 9.5), (46.52, 48.81, 9.5), (46.4, 49.09, 9.5), (46.32, 49.39, 9.5), (46.27, 49.69, 9.5), (46.25, 50.0, 9.5), (46.27, 50.31, 9.5), (46.32, 50.61, 9.5), (46.4, 50.91, 9.5), (46.52, 51.19, 9.5), (46.67, 51.46, 9.5), (46.85, 51.71, 9.5), (47.06, 51.94, 9.5), (47.29, 52.15, 9.5), (47.54, 52.33, 9.5), (47.81, 52.48, 9.5), (48.09, 52.6, 9.5), (48.39, 52.68, 9.5), (48.69, 52.73, 9.5), (49.0, 52.75, 9.5), (49.31, 52.73, 9.5), (49.61, 52.68, 9.5), (49.91, 52.6, 9.5), (50.19, 52.48, 9.5), (50.46, 52.33, 9.5), (50.71, 52.15, 9.5), (50.94, 51.94, 9.5), (51.15, 51.71, 9.5), (51.33, 51.46, 9.5), (51.48, 51.19, 9.5), (51.6, 50.91, 9.5), (51.68, 50.61, 9.5), (51.73, 50.31, 9.5), (51.73, 90.31, 9.5), (51.75, 90.0, 9.5), (51.68, 90.61, 9.5), (51.6, 90.91, 9.5), (51.48, 91.19, 9.5), (51.33, 91.46, 9.5), (51.15, 91.71, 9.5), (50.94, 91.94, 9.5), (50.71, 92.15, 9.5), (50.46, 92.33, 9.5), (50.19, 92.48, 9.5), (49.91, 92.6, 9.5), (49.61, 92.68, 9.5), (49.31, 92.73, 9.5), (49.0, 92.75, 9.5), (48.69, 92.73, 9.5), (48.39, 92.68, 9.5), (48.09, 92.6, 9.5), (47.81, 92.48, 9.5), (47.54, 92.33, 9.5), (47.29, 92.15, 9.5), (47.06, 91.94, 9.5), (46.85, 91.71, 9.5), (46.67, 91.46, 9.5), (46.52, 91.19, 9.5), (46.4, 90.91, 9.5), (46.32, 90.61, 9.5), (46.27, 90.31, 9.5), (46.25, 90.0, 9.5), (46.27, 89.69, 9.5), (46.32, 89.39, 9.5), (46.4, 89.09, 9.5), (46.52, 88.81, 9.5), (46.67, 88.54, 9.5), (46.85, 88.29, 9.5), (47.06, 88.06, 9.5), (47.29, 87.85, 9.5), (47.54, 87.67, 9.5), (47.81, 87.52, 9.5), (48.09, 87.4, 9.5), (48.39, 87.32, 9.5), (48.69, 87.27, 9.5), (49.0, 87.25, 9.5), (49.31, 87.27, 9.5), (49.61, 87.32, 9.5), (49.91, 87.4, 9.5), (50.19, 87.52, 9.5), (50.46, 87.67, 9.5), (50.71, 87.85, 9.5), (50.94, 88.06, 9.5), (51.15, 88.29, 9.5), (51.33, 88.54, 9.5), (51.48, 88.81, 9.5), (51.6, 89.09, 9.5), (51.68, 89.39, 9.5), (51.73, 89.69, 9.5), (44.0, 92.0, -0.7954), (44.1, 92.78, -0.7954), (44.4, 93.5, -0.7954), (44.88, 94.12, -0.7954), (45.5, 94.6, -0.7954), (46.22, 94.9, -0.7954), (47.0, 95.0, -0.7954), (93.0, 95.0, -0.7954), (93.78, 94.9, -0.7954), (94.5, 94.6, -0.7954), (95.12, 94.12, -0.7954), (95.6, 93.5, -0.7954), (95.9, 92.78, -0.7954), (96.0, 92.0, -0.7954), (98.27, 48.0, -0.7954), (98.17, 47.22, -0.7954), (97.87, 46.5, -0.7954), (97.4, 45.88, -0.7954), (96.77, 45.4, -0.7954), (96.05, 45.1, -0.7954), (95.27, 45.0, -0.7954), (47.0, 45.0, -0.7954), (44.0, 48.0, -0.7954), (46.22, 45.1, -0.7954), (45.5, 45.4, -0.7954), (44.88, 45.88, -0.7954), (44.4, 46.5, -0.7954), (44.1, 47.22, -0.7954), (44.0, 48.0, 9.5), (98.27, 71.81, 9.5), (98.27, 48.0, 9.5), (98.17, 47.22, 9.5), (97.87, 46.5, 9.5), (97.4, 45.88, 9.5), (96.77, 45.4, 9.5), (96.05, 45.1, 9.5), (95.27, 45.0, 9.5), (47.0, 45.0, 9.5), (44.1, 47.22, 9.5), (46.22, 45.1, 9.5), (44.4, 46.5, 9.5), (45.5, 45.4, 9.5), (44.88, 45.88, 9.5), (44.0, 92.0, 9.5), (95.12, 94.12, 9.5), (94.5, 94.6, 9.5), (95.6, 93.5, 9.5), (93.78, 94.9, 9.5), (95.9, 92.78, 9.5), (93.0, 95.0, 9.5), (96.0, 92.0, 9.5), (96.0, 87.25, 9.5), (47.0, 95.0, 9.5), (46.22, 94.9, 9.5), (45.5, 94.6, 9.5), (44.88, 94.12, 9.5), (44.4, 93.5, 9.5), (44.1, 92.78, 9.5), (96.0, 87.25, 7.302), (96.0, 86.51, 6.337), (96.0, 86.25, 6.302), (96.0, 86.75, 6.436), (96.0, 86.96, 6.595), (96.0, 87.12, 6.802), (96.0, 87.22, 7.044), (96.0, 79.5, 6.302), (96.0, 78.5, 7.302), (96.0, 78.53, 7.044), (96.0, 78.63, 6.802), (96.0, 78.79, 6.595), (96.0, 79.0, 6.436), (96.0, 79.24, 6.337), (96.0, 78.5, 9.5), (96.0, 75.58, 9.5), (92.01, 90.73, 9.5), (92.16, 90.46, 9.5), (90.61, 91.19, 9.5), (89.9, 90.6, 9.5), (90.33, 91.06, 9.5), (90.09, 89.14, 9.5), (90.33, 88.94, 9.5), (89.9, 89.4, 9.5), (91.8, 89.04, 9.5), (90.09, 90.86, 9.5), (89.79, 89.69, 9.5), (91.8, 90.96, 9.5), (91.23, 91.23, 9.5), (91.53, 91.13, 9.5), (92.01, 89.27, 9.5), (91.53, 88.87, 9.5), (92.16, 89.54, 9.5), (91.23, 88.77, 9.5), (92.24, 89.84, 9.5), (90.92, 88.75, 9.5), (92.24, 90.16, 9.5), (89.75, 90.0, 9.5), (90.92, 91.25, 9.5), (90.61, 88.81, 9.5), (89.79, 90.31, 9.5), (92.01, 49.27, 9.5), (92.16, 49.54, 9.5), (90.61, 48.81, 9.5), (89.9, 49.4, 9.5), (90.33, 48.94, 9.5), (90.09, 50.86, 9.5), (90.33, 51.06, 9.5), (89.9, 50.6, 9.5), (91.8, 50.96, 9.5), (90.09, 49.14, 9.5), (89.79, 50.31, 9.5), (91.8, 49.04, 9.5), (91.53, 48.87, 9.5), (91.23, 48.77, 9.5), (92.01, 50.73, 9.5), (91.53, 51.13, 9.5), (92.16, 50.46, 9.5), (91.23, 51.23, 9.5), (92.24, 50.16, 9.5), (90.92, 51.25, 9.5), (92.24, 49.84, 9.5), (89.75, 50.0, 9.5), (90.92, 48.75, 9.5), (90.61, 51.19, 9.5), (89.79, 49.69, 9.5), (47.99, 49.27, 9.5), (47.84, 49.54, 9.5), (49.39, 48.81, 9.5), (50.1, 49.4, 9.5), (49.67, 48.94, 9.5), (49.91, 50.86, 9.5), (49.67, 51.06, 9.5), (50.1, 50.6, 9.5), (48.2, 50.96, 9.5), (49.91, 49.14, 9.5), (50.21, 50.31, 9.5), (48.2, 49.04, 9.5), (48.77, 48.77, 9.5), (48.47, 48.87, 9.5), (47.99, 50.73, 9.5), (48.47, 51.13, 9.5), (47.84, 50.46, 9.5), (48.77, 51.23, 9.5), (47.76, 50.16, 9.5), (49.08, 51.25, 9.5), (47.76, 49.84, 9.5), (50.25, 50.0, 9.5), (49.08, 48.75, 9.5), (49.39, 51.19, 9.5), (50.21, 49.69, 9.5), (47.99, 90.73, 9.5), (47.84, 90.46, 9.5), (49.39, 91.19, 9.5), (50.1, 90.6, 9.5), (49.67, 91.06, 9.5), (49.91, 89.14, 9.5), (49.67, 88.94, 9.5), (50.1, 89.4, 9.5), (48.2, 89.04, 9.5), (49.91, 90.86, 9.5), (50.21, 89.69, 9.5), (48.2, 90.96, 9.5), (48.47, 91.13, 9.5), (48.77, 91.23, 9.5), (47.99, 89.27, 9.5), (48.47, 88.87, 9.5), (47.84, 89.54, 9.5), (48.77, 88.77, 9.5), (47.76, 89.84, 9.5), (49.08, 88.75, 9.5), (47.76, 90.16, 9.5), (50.25, 90.0, 9.5), (49.08, 91.25, 9.5), (49.39, 88.81, 9.5), (50.21, 90.31, 9.5), (91.23, 88.77, 0.2046), (90.92, 88.75, 0.2046), (90.61, 88.81, 0.2046), (89.75, 90.0, 0.2046), (89.79, 90.31, 0.2046), (90.33, 88.94, 0.2046), (90.09, 89.14, 0.2046), (89.9, 90.6, 0.2046), (89.9, 89.4, 0.2046), (90.09, 90.86, 0.2046), (89.79, 89.69, 0.2046), (90.33, 91.06, 0.2046), (90.61, 91.19, 0.2046), (90.92, 91.25, 0.2046), (91.23, 91.23, 0.2046), (91.53, 91.13, 0.2046), (91.8, 90.96, 0.2046), (92.01, 90.73, 0.2046), (92.16, 90.46, 0.2046), (92.24, 90.16, 0.2046), (92.24, 89.84, 0.2046), (92.16, 89.54, 0.2046), (92.01, 89.27, 0.2046), (91.8, 89.04, 0.2046), (91.53, 88.87, 0.2046), (90.92, 51.25, 0.2046), (91.23, 51.23, 0.2046), (90.61, 51.19, 0.2046), (89.79, 49.69, 0.2046), (89.75, 50.0, 0.2046), (90.33, 51.06, 0.2046), (90.09, 50.86, 0.2046), (89.9, 49.4, 0.2046), (89.9, 50.6, 0.2046), (90.09, 49.14, 0.2046), (89.79, 50.31, 0.2046), (90.33, 48.94, 0.2046), (90.61, 48.81, 0.2046), (90.92, 48.75, 0.2046), (91.23, 48.77, 0.2046), (91.53, 48.87, 0.2046), (91.8, 49.04, 0.2046), (92.01, 49.27, 0.2046), (92.16, 49.54, 0.2046), (92.24, 49.84, 0.2046), (92.24, 50.16, 0.2046), (92.16, 50.46, 0.2046), (92.01, 50.73, 0.2046), (91.8, 50.96, 0.2046), (91.53, 51.13, 0.2046), (48.77, 51.23, 0.2046), (49.08, 51.25, 0.2046), (49.39, 51.19, 0.2046), (50.25, 50.0, 0.2046), (50.21, 49.69, 0.2046), (49.67, 51.06, 0.2046), (49.91, 50.86, 0.2046), (50.1, 49.4, 0.2046), (50.1, 50.6, 0.2046), (49.91, 49.14, 0.2046), (50.21, 50.31, 0.2046), (49.67, 48.94, 0.2046), (49.39, 48.81, 0.2046), (49.08, 48.75, 0.2046), (48.77, 48.77, 0.2046), (48.47, 48.87, 0.2046), (48.2, 49.04, 0.2046), (47.99, 49.27, 0.2046), (47.84, 49.54, 0.2046), (47.76, 49.84, 0.2046), (47.76, 50.16, 0.2046), (47.84, 50.46, 0.2046), (47.99, 50.73, 0.2046), (48.2, 50.96, 0.2046), (48.47, 51.13, 0.2046), (49.08, 88.75, 0.2046), (48.77, 88.77, 0.2046), (49.39, 88.81, 0.2046), (50.21, 90.31, 0.2046), (50.25, 90.0, 0.2046), (49.67, 88.94, 0.2046), (49.91, 89.14, 0.2046), (50.1, 90.6, 0.2046), (50.1, 89.4, 0.2046), (49.91, 90.86, 0.2046), (50.21, 89.69, 0.2046), (49.67, 91.06, 0.2046), (49.39, 91.19, 0.2046), (49.08, 91.25, 0.2046), (48.77, 91.23, 0.2046), (48.47, 91.13, 0.2046), (48.2, 90.96, 0.2046), (47.99, 90.73, 0.2046), (47.84, 90.46, 0.2046), (47.76, 90.16, 0.2046), (47.76, 89.84, 0.2046), (47.84, 89.54, 0.2046), (47.99, 89.27, 0.2046), (48.2, 89.04, 0.2046), (48.47, 88.87, 0.2046), (98.18, 57.64, 6.924), (94.59, 58.09, 7.596), (98.18, 53.39, 4.652), (94.59, 52.58, 4.652), (98.18, 53.44, 4.119), (94.59, 52.65, 3.962), (98.18, 53.6, 3.607), (94.59, 52.85, 3.298), (98.18, 57.17, 2.128), (94.59, 57.48, 1.382), (98.18, 57.64, 2.381), (94.59, 58.09, 1.709), (98.18, 56.66, 1.973), (94.59, 56.81, 1.181), (98.18, 58.05, 2.72), (94.59, 58.63, 2.149), (98.18, 58.8, 4.119), (94.59, 59.59, 3.962), (98.18, 58.86, 4.652), (94.59, 59.66, 4.652), (98.18, 58.65, 3.607), (94.59, 59.39, 3.298), (98.18, 55.59, 7.332), (94.59, 55.43, 8.124), (98.18, 53.85, 6.17), (94.59, 53.18, 6.619), (98.18, 56.12, 7.385), (94.59, 56.12, 8.192), (98.18, 55.08, 7.177), (94.59, 54.77, 7.923), (98.18, 58.8, 5.185), (94.59, 59.59, 5.343), (98.18, 54.19, 2.72), (94.59, 53.62, 2.15), (98.18, 53.85, 3.134), (94.59, 53.18, 2.686), (98.18, 54.6, 2.381), (94.59, 54.16, 1.709), (98.18, 56.66, 7.332), (94.59, 56.81, 8.124), (98.18, 58.39, 6.17), (94.59, 59.07, 6.619), (98.18, 58.05, 6.584), (94.59, 58.63, 7.155), (98.18, 57.17, 7.177), (94.59, 57.48, 7.923), (98.18, 56.12, 1.92), (94.59, 56.12, 1.113), (98.18, 58.39, 3.134), (94.59, 59.07, 2.686), (98.18, 55.59, 1.973), (94.59, 55.43, 1.181), (98.18, 54.19, 6.584), (94.59, 53.62, 7.155), (98.18, 58.65, 5.698), (94.59, 59.39, 6.007), (98.18, 54.6, 6.924), (94.59, 54.16, 7.596), (98.18, 55.08, 2.128), (94.59, 54.77, 1.382), (98.18, 53.6, 5.698), (94.59, 52.85, 6.007), (98.18, 53.44, 5.185), (94.59, 52.65, 5.343), (95.5, 75.58, -1.295), (96.0, 75.58, -0.7954), (97.77, 71.81, -1.295), (98.27, 71.81, -0.7954), (69.44, 95.0, 8.066), (67.94, 93.5, 3.52), (67.94, 93.5, 8.066), (69.44, 95.0, 1.944), (67.94, 93.5, 1.944), (67.96, 95.0, 8.066), (66.46, 93.5, 8.066), (67.96, 95.0, 1.944), (66.46, 93.5, 1.944), (66.46, 93.5, 3.167), (65.13, 95.0, 8.066), (63.63, 93.5, 8.066), (65.13, 95.0, 1.944), (63.63, 93.5, 1.944), (63.5, 95.0, 8.066), (62.0, 93.5, 8.066), (63.5, 95.0, 1.944), (62.0, 93.5, 1.944), (60.67, 95.0, 1.944), (59.17, 93.5, 1.944), (60.67, 95.0, 8.066), (59.17, 93.5, 8.066), (59.17, 93.5, 2.663), (56.36, 95.0, 8.066), (54.86, 93.5, 8.066), (59.19, 95.0, 8.066), (57.69, 93.5, 8.066), (59.19, 95.0, 1.944), (57.69, 93.5, 2.364), (57.69, 93.5, 1.944), (56.36, 95.0, 1.944), (54.86, 93.5, 1.944), (54.88, 95.0, 8.066), (53.38, 93.5, 8.066), (54.88, 95.0, 1.944), (53.38, 93.5, 1.944), (52.05, 95.0, 8.066), (50.55, 93.5, 8.066), (52.05, 95.0, 1.944), (50.55, 93.5, 1.944), (72.27, 95.0, 1.944), (70.77, 93.5, 1.944), (72.27, 95.0, 8.066), (70.77, 93.5, 8.066), (73.7, 95.0, 1.944), (72.2, 93.5, 1.944), (73.7, 95.0, 8.066), (72.2, 93.5, 8.066), (76.53, 95.0, 8.066), (75.03, 93.5, 8.066), (77.92, 95.0, 1.944), (76.42, 93.5, 1.944), (77.92, 95.0, 8.066), (76.42, 93.5, 8.066), (76.53, 95.0, 1.944), (75.03, 93.5, 1.944), (80.74, 95.0, 8.066), (79.24, 93.5, 8.066), (80.74, 95.0, 1.944), (79.24, 93.5, 1.944), (82.22, 95.0, 1.944), (80.72, 93.5, 1.944), (85.05, 95.0, 8.066), (83.55, 93.5, 8.066), (82.22, 95.0, 8.066), (80.72, 93.5, 8.066), (86.49, 95.0, 1.944), (84.99, 93.5, 1.944), (85.05, 95.0, 1.944), (83.55, 93.5, 1.944), (86.49, 95.0, 8.066), (84.99, 93.5, 8.066), (89.32, 95.0, 8.066), (87.82, 93.5, 8.066), (89.32, 95.0, 1.944), (87.82, 93.5, 1.944), (66.85, 45.0, 8.066), (68.35, 46.5, 8.066), (66.85, 45.0, 1.944), (68.35, 46.5, 1.944), (65.37, 45.0, 8.066), (66.87, 46.5, 8.066), (65.37, 45.0, 1.944), (66.87, 46.5, 1.944), (62.54, 45.0, 8.066), (64.04, 46.5, 8.066), (62.54, 45.0, 6.186), (64.04, 46.5, 6.057), (62.54, 45.0, 1.944), (64.04, 46.5, 1.944), (60.91, 45.0, 8.066), (60.91, 45.0, 6.534), (62.41, 46.5, 8.066), (62.41, 46.5, 6.387), (60.91, 45.0, 1.944), (62.41, 46.5, 1.944), (58.08, 45.0, 1.944), (59.58, 46.5, 1.944), (58.08, 45.0, 8.066), (59.58, 46.5, 8.066), (59.58, 46.5, 6.959), (53.77, 45.0, 8.066), (55.27, 46.5, 8.066), (56.6, 45.0, 8.066), (58.1, 46.5, 8.066), (56.6, 45.0, 1.944), (58.1, 46.5, 1.944), (58.1, 46.5, 7.257), (53.77, 45.0, 1.944), (55.27, 46.5, 1.944), (52.29, 45.0, 8.066), (53.79, 46.5, 8.066), (52.29, 45.0, 1.944), (53.79, 46.5, 1.944), (49.46, 45.0, 8.066), (50.96, 46.5, 8.066), (49.46, 45.0, 1.944), (50.96, 46.5, 1.944), (69.68, 45.0, 1.944), (71.18, 46.5, 1.944), (69.68, 45.0, 8.066), (71.18, 46.5, 8.066), (71.18, 46.5, 4.615), (71.11, 45.0, 1.944), (72.61, 46.5, 4.324), (72.61, 46.5, 1.944), (71.11, 45.0, 8.066), (72.61, 46.5, 8.066), (73.94, 45.0, 8.066), (75.44, 46.5, 8.066), (75.33, 45.0, 1.944), (76.83, 46.5, 1.944), (75.33, 45.0, 8.066), (76.83, 46.5, 8.066), (73.94, 45.0, 1.944), (75.44, 46.5, 1.944), (78.15, 45.0, 8.066), (79.65, 46.5, 8.066), (78.15, 45.0, 1.944), (79.65, 46.5, 1.944), (79.63, 45.0, 1.944), (81.13, 46.5, 1.944), (82.46, 45.0, 8.066), (83.96, 46.5, 8.066), (79.63, 45.0, 8.066), (81.13, 46.5, 8.066), (83.9, 45.0, 1.944), (85.4, 46.5, 1.944), (82.46, 45.0, 1.944), (83.96, 46.5, 1.944), (83.9, 45.0, 8.066), (85.4, 46.5, 8.066), (86.73, 45.0, 8.066), (88.23, 46.5, 8.066), (86.73, 45.0, 1.944), (88.23, 46.5, 1.944)], [], [(572, 571, 570, 766, 765, 767, 770, 781, 784, 763, 769, 764, 762, 782, 772, 773, 771, 760, 761, 780, 778, 776, 774, 768, 775, 777, 779, 565, 564, 563, 562, 561, 560, 559, 558, 557, 556, 555, 554, 553, 552, 551, 550, 549, 548, 547, 546, 545, 544, 543, 542, 541, 540, 539, 538, 537, 536, 535, 534, 533, 532, 531, 530, 529, 528, 527, 526, 525, 524, 579, 578, 577, 576, 575, 574, 573), (339, 663, 658, 333), (1, 60, 281, 2), (85, 89, 109, 116, 124, 175, 30, 28, 29, 75, 115, 121, 27, 31, 245, 187, 125, 126), (70, 55, 45, 47, 33, 34, 35, 102, 168, 169, 101, 32, 54, 257, 233, 231, 229, 226, 111, 97, 81), (784, 781, 863, 864), (49, 37, 44, 51, 48), (184, 183, 421, 422), (901, 900, 797, 796), (274, 579, 524, 275), (243, 573, 574, 244), (30, 175, 489, 488), (766, 783, 862, 865), (760, 877, 878, 761), (340, 341, 342, 155, 154, 331, 332), (40, 62, 561, 562), (481, 480, 200, 202), (900, 899, 798, 797), (150, 146, 136, 66, 74, 96, 110, 117, 122, 152, 174, 137, 138, 139, 140, 141, 142, 143, 144, 149, 148, 153), (284, 644, 645, 286), (52, 50, 586, 585), (259, 266, 505, 504), (169, 279, 603, 602), (287, 646, 647, 288), (853, 852, 735, 736), (260, 259, 504, 503), (676, 662, 661, 678), (669, 653, 652, 668), (5, 6, 7, 4, 0, 1, 2, 3), (262, 260, 503, 502), (852, 851, 746, 735), (17, 566, 567, 165), (406, 395, 394, 404), (50, 46, 587, 586), (154, 173, 323, 331), (237, 238, 239, 225, 18, 253, 227, 228, 230, 232, 234, 235, 236), (144, 143, 543, 544), (296, 308, 397, 408), (684, 648, 647, 682), (255, 203, 609, 608), (4, 7, 8, 9), (671, 672, 656, 655), (680, 646, 645, 681), (765, 766, 865, 866), (288, 289, 285, 290, 281, 330, 326, 324, 325, 327, 328, 329, 313, 283, 284, 286, 287), (806, 809, 888, 889), (242, 572, 573, 243), (254, 575, 576, 258), (324, 637, 638, 325), (897, 896, 789, 787), (322, 392, 393, 321, 309, 394, 395, 310, 307, 396, 397, 308, 305, 398, 399, 306, 303, 400, 401, 304, 302, 167, 12, 314), (309, 299, 404, 394), (239, 461, 462, 240), (344, 345, 679, 636), (774, 776, 881, 882), (324, 326, 636, 637), (209, 210, 615, 614), (72, 71, 528, 529), (284, 283, 643, 644), (250, 571, 572, 242), (799, 793, 908, 907), (238, 460, 461, 239), (276, 277, 509, 508), (734, 814, 817, 713), (713, 817, 819, 719), (8, 11, 280, 282, 323, 173, 10, 9), (749, 743, 858, 857), (277, 278, 510, 509), (656, 672, 1130, 1132, 1124, 1126, 1118, 1116, 1108, 1112, 1101, 1096, 1056, 1060, 1066, 1064, 1069, 1072, 1074, 1083, 1086, 1090, 1094, 657), (322, 301, 402, 392), (288, 647, 648, 289), (156, 346, 345, 344, 330, 281, 60), (96, 74, 530, 531), (808, 791, 890, 887), (658, 664, 341, 340), (197, 198, 478, 477), (269, 578, 579, 274), (469, 523, 120, 177), (389, 388, 125, 187), (408, 397, 396, 405), (292, 304, 401, 411), (343, 360, 145, 127), (331, 323, 282, 3, 2, 281, 302, 304, 292, 293, 303, 306, 294, 295, 305, 308, 307, 310, 298, 309, 321, 300, 301, 322, 314, 311), (353, 352, 34, 33), (373, 375, 703, 704), (595, 594, 226, 229), (57, 63, 64, 76, 83, 103, 108, 86, 271, 246, 247, 248, 249, 251, 252, 253, 18, 265, 95, 12, 167, 225, 239, 240, 241, 216, 217, 218, 219, 220, 221, 222, 223, 224, 205, 179, 180, 182, 183, 184, 185, 186, 106, 91, 78, 65, 58, 56, 53, 41, 36, 44, 37, 38, 39, 42, 43, 178, 47, 45, 46, 50, 52, 77, 84, 104, 114, 119, 151, 172, 201, 264, 61, 59, 107, 147, 162, 161, 160, 159, 158, 157, 163, 164, 214, 213, 212, 211, 210, 209, 208, 207, 206, 204, 203, 255, 215, 176, 98, 99, 279, 169, 168, 261, 100, 156, 60, 1, 0, 10, 173, 154, 155, 13, 127, 145, 148, 149, 128, 129, 130, 131, 132, 133, 134, 135, 181, 170, 123, 118, 113, 105, 82, 62, 40, 14, 15, 16, 17, 165, 166, 263, 256, 250, 242, 243, 244, 254, 258, 267, 269, 274, 275, 67, 68, 69, 71, 72, 74, 66, 188, 27, 121, 171, 202, 200, 199, 198, 197, 196, 195, 194, 193, 192, 191, 189, 190, 177, 120, 112, 73, 26, 25, 24, 23, 22, 21, 19, 20, 79, 80, 278, 277, 276, 273, 272, 266, 259, 260, 262, 268, 270, 87, 94, 93, 92, 90, 88, 89, 85, 48, 51), (366, 365, 37, 49), (753, 751, 856, 855), (315, 312, 650, 651), (803, 801, 906, 905), (62, 82, 560, 561), (722, 824, 825, 723), (221, 220, 412, 413), (358, 357, 150, 153), (736, 755, 854, 853), (718, 724, 832, 833), (136, 146, 355, 356), (252, 251, 449, 450), (632, 631, 61, 264), (850, 849, 748, 747), (92, 93, 497, 496), (206, 207, 612, 611), (631, 632, 633, 634, 635, 581, 580, 582, 583, 584, 585, 586, 587, 588, 589, 590, 591, 592, 593, 594, 595, 596, 597, 598, 599, 600, 601, 602, 603, 604, 605, 606, 607, 608, 609, 610, 611, 612, 613, 799, 801, 803, 805, 786, 785, 796, 797, 798, 807, 787, 789, 794, 788, 809, 806, 795, 792, 630), (325, 638, 639, 327), (598, 597, 233, 257), (139, 539, 540, 140), (78, 427, 428, 65), (364, 363, 39, 38), (318, 653, 654, 319), (717, 715, 816, 818), (367, 366, 49, 48), (174, 536, 537, 137), (382, 374, 707, 701), (721, 826, 827, 710), (128, 149, 545, 546), (770, 767, 868, 870), (725, 718, 833, 834), (103, 83, 440, 441), (692, 638, 637, 693), (84, 77, 584, 583), (892, 888, 809, 788), (45, 55, 589, 588), (135, 134, 552, 553), (714, 821, 822, 712), (170, 181, 554, 555), (181, 135, 553, 554), (903, 902, 785, 786), (192, 193, 473, 472), (87, 270, 500, 499), (177, 190, 468, 469), (805, 803, 905, 904), (730, 711, 828, 829), (726, 728, 830, 831), (791, 790, 891, 890), (283, 313, 642, 643), (159, 160, 625, 624), (119, 114, 580, 581), (349, 348, 261, 168), (326, 330, 344, 636), (235, 457, 458, 236), (164, 163, 621, 620), (266, 272, 506, 505), (384, 700, 694, 385), (253, 252, 450, 451), (756, 759, 838, 839), (332, 333, 658, 340), (54, 32, 600, 599), (752, 754, 835, 836), (626, 625, 160, 161), (10, 0, 4, 9), (750, 752, 836, 859), (486, 485, 75, 29), (593, 592, 97, 111), (124, 116, 491, 490), (81, 97, 592, 591), (337, 660, 661, 335), (780, 761, 878, 879), (514, 513, 20, 19), (90, 92, 496, 495), (594, 593, 111, 226), (131, 130, 548, 549), (193, 194, 474, 473), (217, 465, 466, 218), (86, 108, 442, 443), (214, 164, 620, 619), (294, 306, 399, 410), (773, 875, 876, 771), (106, 425, 426, 91), (104, 84, 583, 582), (71, 69, 527, 528), (512, 511, 80, 79), (776, 778, 880, 881), (351, 350, 102, 35), (758, 741, 840, 837), (211, 212, 617, 616), (719, 819, 821, 714), (779, 777, 860, 861), (179, 205, 417, 418), (14, 40, 562, 563), (778, 780, 879, 880), (674, 663, 662, 676), (132, 131, 549, 550), (371, 372, 705, 706), (69, 68, 526, 527), (359, 358, 153, 148), (186, 424, 425, 106), (523, 522, 112, 120), (754, 758, 837, 835), (113, 118, 557, 558), (383, 699, 700, 384), (596, 595, 229, 231), (361, 391, 31, 27), (381, 698, 699, 383), (522, 521, 73, 112), (272, 273, 507, 506), (55, 70, 590, 589), (140, 540, 541, 141), (228, 227, 452, 453), (240, 462, 463, 241), (133, 132, 550, 551), (597, 596, 231, 233), (671, 655, 654, 670), (28, 30, 488, 487), (142, 542, 543, 143), (141, 541, 542, 142), (15, 14, 563, 564), (635, 634, 172, 151), (100, 347, 346, 156), (89, 88, 494, 493), (677, 660, 659, 675), (138, 538, 539, 139), (185, 184, 422, 423), (251, 249, 448, 449), (286, 645, 646, 287), (682, 647, 646, 680), (391, 390, 245, 31), (174, 152, 535, 536), (36, 41, 432, 433), (329, 641, 642, 313), (741, 740, 841, 840), (189, 191, 471, 470), (837, 840, 841, 843, 845, 839, 838, 842, 844, 846, 847, 848, 849, 850, 851, 852, 853, 854, 855, 856, 857, 858, 859, 836, 835), (236, 458, 459, 237), (267, 577, 578, 269), (63, 57, 436, 437), (516, 515, 21, 22), (723, 825, 826, 721), (411, 401, 400, 409), (270, 268, 501, 500), (247, 246, 445, 446), (374, 371, 706, 707), (844, 842, 738, 744), (235, 234, 456, 457), (627, 626, 161, 162), (777, 775, 884, 860), (237, 459, 460, 238), (846, 844, 744, 739), (263, 166, 568, 569), (109, 89, 493, 492), (230, 228, 453, 454), (100, 261, 348, 347), (108, 103, 441, 442), (628, 627, 162, 147), (99, 98, 605, 604), (519, 518, 24, 25), (708, 377, 370, 665, 709), (487, 486, 29, 28), (802, 804, 885, 886), (899, 898, 807, 798), (642, 688, 1014, 1016, 1012, 1008, 1005, 996, 994, 990, 985, 981, 1018, 1022, 1032, 1028, 1036, 1038, 1046, 1044, 1052, 643), (889, 895, 795, 806), (190, 189, 470, 468), (152, 122, 534, 535), (755, 753, 855, 854), (215, 255, 608, 607), (67, 275, 524, 525), (268, 262, 502, 501), (715, 716, 815, 816), (94, 87, 499, 498), (65, 428, 429, 58), (43, 42, 362, 354), (85, 126, 387, 369), (51, 44, 434, 435), (633, 632, 264, 201), (769, 869, 871, 764), (41, 53, 431, 432), (336, 334, 657, 659), (163, 157, 622, 621), (521, 520, 26, 73), (849, 848, 757, 748), (317, 652, 653, 318), (58, 429, 430, 56), (280, 11, 6, 5), (733, 716, 460, 459, 458, 457, 456, 455, 454, 453, 452, 451, 450, 449, 448, 447, 446, 445, 444, 443, 442, 441, 440, 439, 438, 437, 436, 435, 434, 433, 432, 431, 430, 429, 428, 427, 426, 425, 424, 423, 422, 421, 420, 419, 418, 417, 416, 415, 414, 413, 412, 467, 466, 465, 464, 463, 462, 461, 715, 717, 720, 731, 734, 713, 719, 714, 712, 732, 722, 723, 721, 710, 711, 730, 728, 726, 724, 718, 725, 727, 729), (378, 696, 695, 379), (894, 892, 788, 794), (484, 483, 121, 115), (130, 129, 547, 548), (678, 661, 660, 677), (241, 463, 464, 216), (91, 426, 427, 78), (191, 192, 472, 471), (764, 871, 872, 762), (763, 867, 869, 769), (56, 430, 431, 53), (186, 185, 423, 424), (734, 731, 813, 814), (183, 182, 420, 421), (743, 750, 859, 858), (175, 124, 490, 489), (98, 176, 606, 605), (634, 633, 201, 172), (230, 454, 455, 232), (116, 109, 492, 491), (375, 376, 702, 703), (263, 569, 570, 256), (801, 799, 907, 906), (232, 455, 456, 234), (207, 208, 613, 612), (88, 90, 495, 494), (624, 623, 158, 159), (623, 622, 157, 158), (216, 464, 465, 217), (212, 213, 618, 617), (328, 640, 641, 329), (520, 519, 25, 26), (363, 362, 42, 39), (305, 295, 407, 398), (630, 629, 107, 59), (483, 482, 171, 121), (101, 169, 602, 601), (388, 387, 126, 125), (742, 745, 845, 843), (775, 768, 883, 884), (898, 897, 787, 807), (712, 822, 823, 732), (786, 805, 904, 903), (74, 72, 529, 530), (244, 574, 575, 254), (338, 662, 663, 339), (7, 6, 11, 8), (485, 484, 115, 75), (227, 253, 451, 452), (222, 221, 413, 414), (792, 795, 895, 893), (3, 282, 280, 5), (68, 67, 525, 526), (842, 838, 759, 738), (767, 765, 866, 868), (315, 651, 652, 317), (770, 870, 863, 781), (114, 104, 582, 580), (800, 802, 886, 909), (851, 850, 747, 746), (702, 376, 377, 708), (751, 749, 857, 856), (793, 800, 909, 908), (684, 686, 649, 648), (784, 864, 867, 763), (105, 113, 558, 559), (762, 872, 873, 782), (696, 378, 382, 701), (505, 506, 507, 750, 743, 504), (720, 717, 818, 820), (307, 297, 405, 396), (379, 695, 697, 380), (46, 45, 588, 587), (689, 688, 642, 641), (674, 664, 658, 663), (724, 726, 831, 832), (518, 517, 23, 24), (902, 901, 796, 785), (149, 144, 544, 545), (129, 128, 546, 547), (203, 204, 610, 609), (772, 874, 875, 773), (848, 847, 737, 757), (300, 321, 393, 403), (667, 651, 650, 666), (847, 846, 739, 737), (754, 752, 750, 507, 508, 509, 510, 511, 512, 513, 514, 515, 516, 517, 518, 519, 520, 521, 522, 523, 469, 468, 470, 471, 472, 473, 474, 475, 476, 477, 478, 479, 480, 481, 482, 483, 484, 485, 486, 487, 488, 489, 490, 491, 492, 493, 494, 495, 496, 497, 498, 499, 500, 501, 502, 503, 504, 743, 749, 751, 753, 755, 736, 735, 746, 747, 748, 757, 737, 739, 744, 738, 759, 756, 745, 742, 740, 741, 758), (334, 316, 656, 657), (771, 876, 877, 760), (670, 654, 653, 669), (118, 123, 556, 557), (182, 180, 419, 420), (693, 637, 636, 679), (783, 779, 861, 862), (783, 766, 570, 569, 568, 567, 566, 565, 779), (631, 630, 59, 61), (410, 399, 398, 407), (16, 15, 564, 565), (804, 808, 887, 885), (225, 167, 302, 291), (336, 659, 660, 337), (134, 133, 551, 552), (403, 393, 392, 402), (804, 802, 800, 793, 799, 613, 614, 615, 616, 617, 618, 619, 620, 621, 622, 623, 624, 625, 626, 627, 628, 629, 630, 792, 790, 791, 808), (668, 652, 651, 667), (357, 355, 146, 150), (352, 351, 35, 34), (137, 537, 538, 138), (460, 716, 715, 461), (110, 96, 531, 532), (32, 101, 601, 600), (683, 644, 643, 685), (342, 343, 127, 13, 155), (673, 672, 671, 670, 669, 668, 667, 666, 665, 368, 369, 387, 388, 389, 390, 391, 361, 356, 355, 357, 358, 359, 360, 343, 342, 341, 664, 674, 676, 678, 677, 675), (224, 223, 415, 416), (681, 645, 644, 683), (629, 628, 147, 107), (327, 639, 640, 328), (581, 635, 151, 119), (122, 117, 533, 534), (675, 659, 657, 673), (335, 661, 662, 338), (690, 640, 639, 691), (360, 359, 148, 145), (123, 170, 555, 556), (208, 209, 614, 613), (380, 697, 698, 381), (246, 271, 444, 445), (258, 576, 577, 267), (165, 567, 568, 166), (273, 276, 508, 507), (720, 820, 813, 731), (365, 364, 38, 37), (390, 389, 187, 245), (896, 894, 794, 789), (57, 51, 435, 436), (194, 195, 475, 474), (79, 20, 513, 512), (219, 467, 412, 220), (740, 742, 843, 841), (64, 63, 437, 438), (83, 76, 439, 440), (320, 655, 656, 316), (210, 211, 616, 615), (82, 105, 559, 560), (790, 792, 893, 891), (223, 222, 414, 415), (256, 570, 571, 250), (768, 774, 882, 883), (289, 648, 649, 285), (93, 94, 498, 497), (716, 733, 812, 815), (689, 641, 640, 690), (76, 64, 438, 439), (350, 349, 168, 102), (77, 52, 585, 584), (728, 730, 829, 830), (599, 598, 257, 54), (517, 516, 22, 23), (198, 199, 479, 478), (195, 196, 476, 475), (691, 639, 638, 692), (176, 215, 607, 606), (248, 247, 446, 447), (729, 727, 810, 811), (303, 293, 409, 400), (298, 310, 395, 406), (312, 976, 977, 650), (279, 99, 604, 603), (732, 823, 824, 722), (839, 845, 745, 756), (180, 179, 418, 419), (710, 827, 828, 711), (204, 206, 611, 610), (482, 481, 202, 171), (70, 81, 591, 590), (345, 346, 347, 348, 349, 350, 351, 352, 353, 354, 362, 363, 364, 365, 366, 367, 386, 687, 686, 684, 682, 680, 681, 683, 685, 688, 689, 690, 691, 692, 693, 679), (218, 466, 467, 219), (213, 214, 619, 618), (196, 197, 477, 476), (271, 86, 443, 444), (515, 514, 19, 21), (727, 725, 834, 810), (199, 200, 480, 479), (44, 36, 433, 434), (117, 110, 532, 533), (205, 224, 416, 417), (824, 823, 822, 821, 819, 817, 814, 813, 820, 818, 816, 815, 812, 811, 810, 834, 833, 832, 831, 830, 829, 828, 827, 826, 825), (319, 654, 655, 320), (48, 929, 941, 965, 951, 953, 911, 955, 949, 937, 933, 939, 967, 963, 935, 971, 973, 913, 85, 369, 368, 370, 377, 376, 375, 373, 372, 371, 374, 382, 378, 379, 380, 381, 383, 384, 385, 386, 367), (385, 694, 687, 386), (17, 16, 565, 566), (876, 875, 874, 873, 872, 871, 869, 867, 864, 863, 870, 868, 866, 865, 862, 861, 860, 884, 883, 882, 881, 880, 879, 878, 877), (249, 248, 447, 448), (265, 18, 12, 95), (897, 898, 899, 900, 901, 902, 903, 904, 905, 906, 907, 908, 909, 886, 885, 887, 890, 891, 893, 895, 889, 888, 892, 894, 896), (511, 510, 278, 80), (733, 729, 811, 812), (372, 373, 704, 705), (782, 873, 874, 772), (339, 333, 332, 331, 311, 301, 300, 299, 309, 298, 297, 307, 308, 296, 295, 294, 293, 292, 291, 302, 281, 290, 285, 974, 976, 312, 315, 317, 318, 319, 320, 316, 334, 336, 337, 335, 338), (225, 291, 292, 411, 409, 293, 294, 410, 407, 295, 296, 408, 405, 297, 298, 406, 404, 299, 300, 403, 402, 301, 311, 314, 12, 18), (47, 178, 43, 354, 1051, 1053, 1045, 1047, 1039, 1037, 1029, 1033, 1023, 1019, 982, 979, 987, 986, 991, 995, 997, 1000, 1006, 1007, 1009, 1013, 1017, 33), (949, 948, 936, 937), (953, 952, 910, 911), (911, 910, 954, 955), (961, 960, 956, 957), (933, 932, 938, 939), (937, 936, 932, 933), (967, 966, 962, 963), (913, 912, 914, 915), (927, 926, 928, 929), (947, 946, 968, 969), (929, 928, 940, 941), (915, 914, 916, 917), (963, 962, 934, 935), (85, 913, 915, 917, 945, 943, 947, 969, 961, 957, 923, 919, 921, 925, 959, 931, 927, 929, 48), (959, 958, 930, 931), (935, 934, 970, 971), (951, 950, 952, 953), (945, 944, 942, 943), (969, 968, 960, 961), (965, 964, 950, 951), (925, 924, 958, 959), (919, 918, 920, 921), (973, 972, 912, 913), (939, 938, 966, 967), (957, 956, 922, 923), (955, 954, 948, 949), (931, 930, 926, 927), (917, 916, 944, 945), (971, 970, 972, 973), (941, 940, 964, 965), (923, 922, 918, 919), (943, 942, 946, 947), (921, 920, 924, 925), (975, 974, 285, 649), (977, 976, 974, 975), (699, 698, 697, 695, 696, 701, 707, 706, 705, 704, 703, 702, 708, 709, 975, 649, 686, 687, 694, 700), (975, 709, 665, 977), (954, 910, 952, 950, 964, 940, 928, 926, 930, 958, 924, 920, 918, 922, 956, 977, 665, 936, 948), (977, 956, 960, 968, 946, 942, 944, 916, 914, 912, 972, 970, 650), (666, 650, 970, 934, 962, 966, 938, 932, 936, 665), (1046, 1047, 1041, 1040), (990, 991, 986, 985), (1003, 1004, 1002, 1001), (1040, 1041, 1043, 1042), (1038, 1039, 1047, 1046), (982, 981, 978, 980, 979), (1039, 1038, 1042, 1043), (1044, 1045, 1053, 1052), (985, 986, 987, 984, 983), (1028, 1029, 1037, 1036), (1018, 1019, 1021, 1020), (992, 993, 999, 998), (1023, 1022, 1024, 1025), (33, 1017, 1015, 1011, 1013, 1009, 1002, 1004, 1006, 1000, 999, 993, 995, 991, 989, 984, 987, 979, 980, 1021, 1019, 1023, 1025, 1027, 1033, 1029, 1031, 1035, 1037, 1039, 1043, 1041, 1047, 1045, 1049, 1051, 354, 353), (643, 1052, 1050, 1048, 1044, 1046, 1040, 1042, 1038, 1036, 1034, 1030, 1028, 1032, 1026, 1024, 1022, 1018, 1020, 978, 981, 985, 983, 988, 990, 994, 992, 998, 996, 1005, 1003, 1001, 1008, 1012, 1010, 1014, 688, 685), (1052, 1053, 1051, 1050), (1029, 1028, 1030, 1031), (981, 982, 1019, 1018), (991, 990, 988, 989), (983, 984, 989, 988), (1012, 1013, 1011, 1010), (1050, 1051, 1049, 1048), (1045, 1044, 1048, 1049), (997, 996, 998, 999, 1000), (1026, 1027, 1025, 1024), (1010, 1011, 1015, 1014), (1034, 1035, 1031, 1030), (1005, 1007, 1006, 1004, 1003), (1020, 1021, 980, 978), (1036, 1037, 1035, 1034), (1022, 1023, 1033, 1032), (1008, 1009, 1007, 1005), (1016, 1017, 1013, 1012), (996, 997, 995, 994), (994, 995, 993, 992), (1032, 1033, 1027, 1026), (1009, 1008, 1001, 1002), (1017, 1016, 1014, 1015), (356, 361, 27, 1133, 1131, 1129, 1125, 1127, 1121, 1123, 1119, 1117, 1115, 1111, 1109, 1113, 1107, 1105, 1102, 1100, 1099, 1055, 1057, 1061, 1059, 1063, 1065, 1071, 1070, 1077, 1078, 1085, 1082, 1080, 1087, 1091, 1089, 1093), (1127, 1126, 1120, 1121), (1067, 1066, 1060, 1061), (1082, 1081, 1079, 1080), (1121, 1120, 1122, 1123), (1119, 1118, 1126, 1127), (1056, 1057, 1055, 1054), (1118, 1119, 1123, 1122), (1125, 1124, 1132, 1133), (1061, 1060, 1058, 1059), (1109, 1108, 1116, 1117), (1097, 1096, 1098, 1099, 1100), (1070, 1068, 1076, 1077), (1101, 1103, 1102, 1105, 1104), (1133, 1132, 1130, 1131), (1108, 1109, 1111, 1110), (1057, 1056, 1096, 1097), (1066, 1067, 1065, 1063, 1062, 1064), (1059, 1058, 1062, 1063), (1091, 1090, 1088, 1089), (1131, 1130, 1128, 1129), (1124, 1125, 1129, 1128), (1074, 1075, 1078, 1077, 1076), (1107, 1106, 1104, 1105), (1093, 1095, 1091, 1087, 1084, 1085, 1078, 1075, 1073, 1071, 1065, 1067, 1061, 1057, 1097, 1100, 1102, 1103, 1113, 1109, 1117, 1119, 1127, 1125, 1133, 27, 136, 356), (1089, 1088, 1092, 1093), (657, 1094, 1092, 1088, 1090, 1086, 1079, 1081, 1083, 1074, 1076, 1068, 1069, 1064, 1062, 1058, 1060, 1056, 1054, 1098, 1096, 1101, 1104, 1106, 1112, 1108, 1110, 1114, 1116, 1118, 1122, 1120, 1126, 1124, 1128, 1130, 672, 673), (1115, 1114, 1110, 1111), (1084, 1083, 1081, 1082, 1085), (1099, 1098, 1054, 1055), (1117, 1116, 1114, 1115), (1103, 1101, 1112, 1113), (1087, 1086, 1083, 1084), (1095, 1094, 1090, 1091), (1075, 1074, 1072, 1073), (1073, 1072, 1069, 1068, 1070, 1071), (1113, 1112, 1106, 1107), (1086, 1087, 1080, 1079), (1094, 1095, 1093, 1092)])
me_orangepi_zero_case_top.use_remesh_preserve_volume = False
me_orangepi_zero_case_top.use_remesh_preserve_attributes = False
me_orangepi_zero_case_top.use_mirror_vertex_groups = False
me_orangepi_zero_case_top.update()

# ---- objects
ob_orangepi_zero_case_bottom = bpy.data.objects.new('Orangepi-Zero-Case-Bottom', me_orangepi_zero_case_bottom)
ob_lamp = bpy.data.objects.new('Lamp', light_lamp)
ob_camera = bpy.data.objects.new('Camera', cam_camera)
ob_orangepi_zero_case_top = bpy.data.objects.new('Orangepi-Zero-Case-Top', me_orangepi_zero_case_top)

# ---- transforms, parenting, visibility, modifiers, constraints
ob_orangepi_zero_case_bottom.location = (0.0, 0.0, 0.0)
ob_orangepi_zero_case_bottom.lineart.crease_threshold = 0.0
ob_lamp.location = (4.076, 1.005, 5.904)
ob_lamp.rotation_euler = (0.6503, 0.05522, 1.866)
ob_lamp.lock_rotations_4d = False
ob_lamp.empty_display_type = 'ARROWS'
ob_lamp.color = (0.0, 0.0, 0.0, 0.0)
ob_lamp.lineart.crease_threshold = 0.0
ob_camera.location = (7.481, -6.508, 5.344)
ob_camera.rotation_euler = (1.109, 0.0, 0.8149)
ob_camera.lock_rotations_4d = False
ob_camera.empty_display_type = 'ARROWS'
ob_camera.color = (0.0, 0.0, 0.0, 0.0)
ob_camera.display_type = 'WIRE'
ob_camera.lineart.crease_threshold = 0.0
ob_orangepi_zero_case_top.location = (0.0, 70.0, 0.0)
ob_orangepi_zero_case_top.lineart.crease_threshold = 0.0

# ---- collection membership
col_collection_1.objects.link(ob_orangepi_zero_case_bottom)
col_collection_1.objects.link(ob_lamp)
col_collection_1.objects.link(ob_camera)
col_collection_1.objects.link(ob_orangepi_zero_case_top)

# ---- scene / render settings (as saved in the file)
scene.camera = ob_camera
scene.frame_start = 1; scene.frame_end = 250; scene.frame_set(0)
scene.render.engine = 'BLENDER_EEVEE_NEXT'
scene.render.resolution_percentage = 50
scene.render.dither_intensity = 0.0
scene.cycles.use_denoising = False
scene.cycles.samples = 128
scene.cycles.sampling_pattern = 'TABULATED_SOBOL'
scene.cycles.use_adaptive_sampling = False
scene.cycles.use_light_tree = False
scene.cycles.blur_glossy = 0.0
scene.cycles.sample_clamp_indirect = 0.0
scene.view_settings.view_transform = 'Standard'
bpy.context.view_layer.update()
